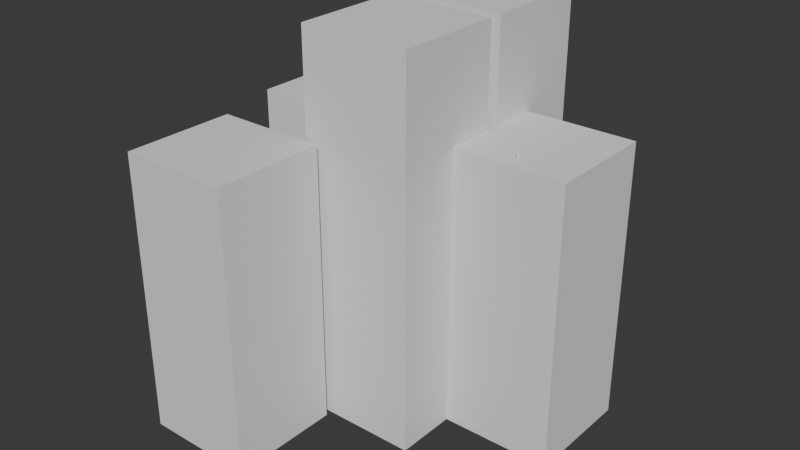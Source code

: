# Source: city_2.blend  (saved by Blender 4.2.66; exported with 4.5.12 LTS)
import bpy
from mathutils import Matrix  # noqa: F401  (used for matrix-valued properties, if any)

bpy.ops.wm.read_factory_settings(use_empty=True)
scene = bpy.context.scene
scene.name = 'Scene'

# ---- collections
col_collection = bpy.data.collections.new('Collection'); scene.collection.children.link(col_collection)

# ---- world
world_world = bpy.data.worlds.new('World'); scene.world = world_world
world_world.use_nodes = True; world_world.node_tree.nodes.clear()
_N = world_world.node_tree.nodes; _L = world_world.node_tree.links
n0 = _N.new('ShaderNodeOutputWorld'); n0.name = 'World Output'; n0.location = (300, 300)
n1 = _N.new('ShaderNodeBackground'); n1.name = 'Background'; n1.location = (10, 300)
n1.inputs[0].default_value = (0.05088, 0.05088, 0.05088, 1.0)
_L.new(n1.outputs[0], n0.inputs[0])
n0.is_active_output = True
world_world.color = (0.05088, 0.05088, 0.05088)
world_world.sun_shadow_jitter_overblur = 0.0

# ---- meshes
me_cylinder = bpy.data.meshes.new('Cylinder')
me_cylinder.from_pydata([(-1.565e-07, 0.04998, -0.5825), (0.0, 0.5, -0.1346), (-1.32e-07, 0.12, -0.5822), (-1.078e-07, 0.1901, -0.5798), (-8.335e-08, 0.2597, -0.572), (-6.007e-08, 0.3275, -0.5543), (-3.818e-08, 0.3895, -0.5218), (-2.049e-08, 0.439, -0.4725), (-9.779e-09, 0.4717, -0.4108), (-2.794e-09, 0.4895, -0.3433), (-6.985e-10, 0.4973, -0.2741), (0.0, 0.4997, -0.2044), (1.565e-07, 0.04998, 0.4321), (0.0, 0.5, -0.01577), (1.32e-07, 0.12, 0.4318), (1.078e-07, 0.1901, 0.4294), (8.289e-08, 0.2597, 0.4216), (6.007e-08, 0.3275, 0.4039), (3.818e-08, 0.3895, 0.3714), (2.049e-08, 0.439, 0.3221), (9.779e-09, 0.4717, 0.2604), (3.26e-09, 0.4895, 0.1929), (6.985e-10, 0.4973, 0.1237), (0.0, 0.4997, 0.05397), (0.009751, 0.04902, -0.5825), (0.09755, 0.4904, -0.1346), (0.02342, 0.1177, -0.5822), (0.03708, 0.1864, -0.5798), (0.05067, 0.2547, -0.572), (0.06389, 0.3212, -0.5543), (0.07598, 0.382, -0.5218), (0.08565, 0.4306, -0.4725), (0.09202, 0.4626, -0.4108), (0.09549, 0.4801, -0.3433), (0.09703, 0.4878, -0.2741), (0.0975, 0.4901, -0.2044), (0.009751, 0.04902, 0.4321), (0.09755, 0.4904, -0.01577), (0.02342, 0.1177, 0.4318), (0.03708, 0.1864, 0.4294), (0.05067, 0.2547, 0.4216), (0.06389, 0.3212, 0.4039), (0.07598, 0.382, 0.3714), (0.08565, 0.4306, 0.3221), (0.09202, 0.4626, 0.2604), (0.09549, 0.4801, 0.1929), (0.09703, 0.4878, 0.1237), (0.0975, 0.4901, 0.05397), (0.01913, 0.04618, -0.5825), (0.1913, 0.4619, -0.1346), (0.04594, 0.1109, -0.5822), (0.07274, 0.1756, -0.5798), (0.09938, 0.2399, -0.572), (0.1253, 0.3025, -0.5543), (0.149, 0.3598, -0.5218), (0.168, 0.4056, -0.4725), (0.1805, 0.4358, -0.4108), (0.1873, 0.4522, -0.3433), (0.1903, 0.4595, -0.2741), (0.1912, 0.4617, -0.2044), (0.01913, 0.04618, 0.4321), (0.1913, 0.4619, -0.01577), (0.04594, 0.1109, 0.4318), (0.07274, 0.1756, 0.4294), (0.09938, 0.2399, 0.4216), (0.1253, 0.3025, 0.4039), (0.149, 0.3598, 0.3714), (0.168, 0.4056, 0.3221), (0.1805, 0.4358, 0.2604), (0.1873, 0.4522, 0.1929), (0.1903, 0.4595, 0.1237), (0.1912, 0.4617, 0.05397), (0.02777, 0.04156, -0.5825), (0.2778, 0.4157, -0.1346), (0.0667, 0.09982, -0.5822), (0.1056, 0.158, -0.5798), (0.1443, 0.2159, -0.572), (0.1819, 0.2723, -0.5543), (0.2164, 0.3238, -0.5218), (0.2439, 0.365, -0.4725), (0.262, 0.3922, -0.4108), (0.2719, 0.407, -0.3433), (0.2763, 0.4135, -0.2741), (0.2776, 0.4155, -0.2044), (0.02777, 0.04156, 0.4321), (0.2778, 0.4157, -0.01577), (0.0667, 0.09982, 0.4318), (0.1056, 0.158, 0.4294), (0.1443, 0.2159, 0.4216), (0.1819, 0.2723, 0.4039), (0.2164, 0.3238, 0.3714), (0.2439, 0.365, 0.3221), (0.262, 0.3922, 0.2604), (0.2719, 0.407, 0.1929), (0.2763, 0.4135, 0.1237), (0.2776, 0.4155, 0.05397), (0.03534, 0.03534, -0.5825), (0.3536, 0.3536, -0.1346), (0.08489, 0.08489, -0.5822), (0.1344, 0.1344, -0.5798), (0.1836, 0.1836, -0.572), (0.2316, 0.2316, -0.5543), (0.2754, 0.2754, -0.5218), (0.3104, 0.3104, -0.4725), (0.3335, 0.3335, -0.4108), (0.3461, 0.3461, -0.3433), (0.3517, 0.3517, -0.2741), (0.3534, 0.3534, -0.2044), (0.03534, 0.03534, 0.4321), (0.3536, 0.3536, -0.01577), (0.08489, 0.08489, 0.4318), (0.1344, 0.1344, 0.4294), (0.1836, 0.1836, 0.4216), (0.2316, 0.2316, 0.4039), (0.2754, 0.2754, 0.3714), (0.3104, 0.3104, 0.3221), (0.3335, 0.3335, 0.2604), (0.3461, 0.3461, 0.1929), (0.3517, 0.3517, 0.1237), (0.3534, 0.3534, 0.05397), (0.04156, 0.02777, -0.5825), (0.4157, 0.2778, -0.1346), (0.09982, 0.0667, -0.5822), (0.158, 0.1056, -0.5798), (0.2159, 0.1443, -0.572), (0.2723, 0.1819, -0.5543), (0.3238, 0.2164, -0.5218), (0.365, 0.2439, -0.4725), (0.3922, 0.262, -0.4108), (0.407, 0.2719, -0.3433), (0.4135, 0.2763, -0.2741), (0.4155, 0.2776, -0.2044), (0.04156, 0.02777, 0.4321), (0.4157, 0.2778, -0.01577), (0.09982, 0.0667, 0.4318), (0.158, 0.1056, 0.4294), (0.2159, 0.1443, 0.4216), (0.2723, 0.1819, 0.4039), (0.3238, 0.2164, 0.3714), (0.365, 0.2439, 0.3221), (0.3922, 0.262, 0.2604), (0.407, 0.2719, 0.1929), (0.4135, 0.2763, 0.1237), (0.4155, 0.2776, 0.05397), (0.04618, 0.01913, -0.5825), (0.4619, 0.1913, -0.1346), (0.1109, 0.04594, -0.5822), (0.1756, 0.07274, -0.5798), (0.2399, 0.09938, -0.572), (0.3025, 0.1253, -0.5543), (0.3598, 0.149, -0.5218), (0.4056, 0.168, -0.4725), (0.4358, 0.1805, -0.4108), (0.4522, 0.1873, -0.3433), (0.4595, 0.1903, -0.2741), (0.4617, 0.1912, -0.2044), (0.04618, 0.01913, 0.4321), (0.4619, 0.1913, -0.01577), (0.1109, 0.04594, 0.4318), (0.1756, 0.07274, 0.4294), (0.2399, 0.09938, 0.4216), (0.3025, 0.1253, 0.4039), (0.3598, 0.149, 0.3714), (0.4056, 0.168, 0.3221), (0.4358, 0.1805, 0.2604), (0.4522, 0.1873, 0.1929), (0.4595, 0.1903, 0.1237), (0.4617, 0.1912, 0.05397), (0.04902, 0.009751, -0.5825), (0.4904, 0.09755, -0.1346), (0.1177, 0.02342, -0.5822), (0.1864, 0.03708, -0.5798), (0.2547, 0.05067, -0.572), (0.3212, 0.06389, -0.5543), (0.382, 0.07598, -0.5218), (0.4306, 0.08565, -0.4725), (0.4626, 0.09202, -0.4108), (0.4801, 0.09549, -0.3433), (0.4878, 0.09703, -0.2741), (0.4901, 0.0975, -0.2044), (0.04902, 0.009751, 0.4321), (0.4904, 0.09755, -0.01577), (0.1177, 0.02342, 0.4318), (0.1864, 0.03708, 0.4294), (0.2547, 0.05067, 0.4216), (0.3212, 0.06389, 0.4039), (0.382, 0.07598, 0.3714), (0.4306, 0.08565, 0.3221), (0.4626, 0.09202, 0.2604), (0.4801, 0.09549, 0.1929), (0.4878, 0.09703, 0.1237), (0.4901, 0.0975, 0.05397), (0.04998, -1.155e-07, -0.5825), (0.5, -1.192e-07, -0.1346), (0.12, -1.159e-07, -0.5822), (0.1901, -1.164e-07, -0.5798), (0.2597, -1.173e-07, -0.572), (0.3275, -1.173e-07, -0.5543), (0.3895, -1.183e-07, -0.5218), (0.439, -1.183e-07, -0.4725), (0.4717, -1.192e-07, -0.4108), (0.4895, -1.192e-07, -0.3433), (0.4973, -1.192e-07, -0.2741), (0.4997, -1.192e-07, -0.2044), (0.04998, -1.229e-07, 0.4321), (0.5, -1.192e-07, -0.01577), (0.12, -1.225e-07, 0.4318), (0.1901, -1.22e-07, 0.4294), (0.2597, -1.211e-07, 0.4216), (0.3275, -1.211e-07, 0.4039), (0.3895, -1.201e-07, 0.3714), (0.439, -1.201e-07, 0.3221), (0.4717, -1.192e-07, 0.2604), (0.4895, -1.192e-07, 0.1929), (0.4973, -1.192e-07, 0.1237), (0.4997, -1.192e-07, 0.05397), (0.04902, -0.009751, -0.5825), (0.4904, -0.09755, -0.1346), (0.1177, -0.02342, -0.5822), (0.1864, -0.03708, -0.5798), (0.2547, -0.05067, -0.572), (0.3212, -0.06389, -0.5543), (0.382, -0.07598, -0.5218), (0.4306, -0.08565, -0.4725), (0.4626, -0.09202, -0.4108), (0.4801, -0.09549, -0.3433), (0.4878, -0.09703, -0.2741), (0.4901, -0.0975, -0.2044), (0.04902, -0.009751, 0.4321), (0.4904, -0.09755, -0.01577), (0.1177, -0.02342, 0.4318), (0.1864, -0.03708, 0.4294), (0.2547, -0.05067, 0.4216), (0.3212, -0.06389, 0.4039), (0.382, -0.07598, 0.3714), (0.4306, -0.08565, 0.3221), (0.4626, -0.09202, 0.2604), (0.4801, -0.09549, 0.1929), (0.4878, -0.09703, 0.1237), (0.4901, -0.0975, 0.05397), (0.04618, -0.01913, -0.5825), (0.4619, -0.1913, -0.1346), (0.1109, -0.04594, -0.5822), (0.1756, -0.07274, -0.5798), (0.2399, -0.09938, -0.572), (0.3025, -0.1253, -0.5543), (0.3598, -0.149, -0.5218), (0.4056, -0.168, -0.4725), (0.4358, -0.1805, -0.4108), (0.4522, -0.1873, -0.3433), (0.4595, -0.1903, -0.2741), (0.4617, -0.1912, -0.2044), (0.04618, -0.01913, 0.4321), (0.4619, -0.1913, -0.01577), (0.1109, -0.04594, 0.4318), (0.1756, -0.07274, 0.4294), (0.2399, -0.09938, 0.4216), (0.3025, -0.1253, 0.4039), (0.3598, -0.149, 0.3714), (0.4056, -0.168, 0.3221), (0.4358, -0.1805, 0.2604), (0.4522, -0.1873, 0.1929), (0.4595, -0.1903, 0.1237), (0.4617, -0.1912, 0.05397), (0.04156, -0.02777, -0.5825), (0.4157, -0.2778, -0.1346), (0.09982, -0.0667, -0.5822), (0.158, -0.1056, -0.5798), (0.2159, -0.1443, -0.572), (0.2723, -0.1819, -0.5543), (0.3238, -0.2164, -0.5218), (0.365, -0.2439, -0.4725), (0.3922, -0.262, -0.4108), (0.407, -0.2719, -0.3433), (0.4135, -0.2763, -0.2741), (0.4155, -0.2776, -0.2044), (0.04156, -0.02777, 0.4321), (0.4157, -0.2778, -0.01577), (0.09982, -0.0667, 0.4318), (0.158, -0.1056, 0.4294), (0.2159, -0.1443, 0.4216), (0.2723, -0.1819, 0.4039), (0.3238, -0.2164, 0.3714), (0.365, -0.2439, 0.3221), (0.3922, -0.262, 0.2604), (0.407, -0.2719, 0.1929), (0.4135, -0.2763, 0.1237), (0.4155, -0.2776, 0.05397), (0.03534, -0.03534, -0.5825), (0.3536, -0.3536, -0.1346), (0.08489, -0.08489, -0.5822), (0.1344, -0.1344, -0.5798), (0.1836, -0.1836, -0.572), (0.2316, -0.2316, -0.5543), (0.2754, -0.2754, -0.5218), (0.3104, -0.3104, -0.4725), (0.3335, -0.3335, -0.4108), (0.3461, -0.3461, -0.3433), (0.3517, -0.3517, -0.2741), (0.3534, -0.3534, -0.2044), (0.03534, -0.03534, 0.4321), (0.3536, -0.3536, -0.01577), (0.08489, -0.08489, 0.4318), (0.1344, -0.1344, 0.4294), (0.1836, -0.1836, 0.4216), (0.2316, -0.2316, 0.4039), (0.2754, -0.2754, 0.3714), (0.3104, -0.3104, 0.3221), (0.3335, -0.3335, 0.2604), (0.3461, -0.3461, 0.1929), (0.3517, -0.3517, 0.1237), (0.3534, -0.3534, 0.05397), (0.02777, -0.04156, -0.5825), (0.2778, -0.4157, -0.1346), (0.0667, -0.09982, -0.5822), (0.1056, -0.158, -0.5798), (0.1443, -0.2159, -0.572), (0.1819, -0.2723, -0.5543), (0.2164, -0.3238, -0.5218), (0.2439, -0.365, -0.4725), (0.262, -0.3922, -0.4108), (0.2719, -0.407, -0.3433), (0.2763, -0.4135, -0.2741), (0.2776, -0.4155, -0.2044), (0.02777, -0.04156, 0.4321), (0.2778, -0.4157, -0.01577), (0.0667, -0.09982, 0.4318), (0.1056, -0.158, 0.4294), (0.1443, -0.2159, 0.4216), (0.1819, -0.2723, 0.4039), (0.2164, -0.3238, 0.3714), (0.2439, -0.365, 0.3221), (0.262, -0.3922, 0.2604), (0.2719, -0.407, 0.1929), (0.2763, -0.4135, 0.1237), (0.2776, -0.4155, 0.05397), (0.01913, -0.04618, -0.5825), (0.1913, -0.4619, -0.1346), (0.04594, -0.1109, -0.5822), (0.07274, -0.1756, -0.5798), (0.09938, -0.2399, -0.572), (0.1253, -0.3025, -0.5543), (0.149, -0.3598, -0.5218), (0.168, -0.4056, -0.4725), (0.1805, -0.4358, -0.4108), (0.1873, -0.4522, -0.3433), (0.1903, -0.4595, -0.2741), (0.1912, -0.4617, -0.2044), (0.01913, -0.04618, 0.4321), (0.1913, -0.4619, -0.01577), (0.04594, -0.1109, 0.4318), (0.07274, -0.1756, 0.4294), (0.09938, -0.2399, 0.4216), (0.1253, -0.3025, 0.4039), (0.149, -0.3598, 0.3714), (0.168, -0.4056, 0.3221), (0.1805, -0.4358, 0.2604), (0.1873, -0.4522, 0.1929), (0.1903, -0.4595, 0.1237), (0.1912, -0.4617, 0.05397), (0.009751, -0.04902, -0.5825), (0.09755, -0.4904, -0.1346), (0.02342, -0.1177, -0.5822), (0.03708, -0.1864, -0.5798), (0.05067, -0.2547, -0.572), (0.06389, -0.3212, -0.5543), (0.07598, -0.382, -0.5218), (0.08565, -0.4306, -0.4725), (0.09202, -0.4626, -0.4108), (0.09549, -0.4801, -0.3433), (0.09703, -0.4878, -0.2741), (0.0975, -0.4901, -0.2044), (0.009751, -0.04902, 0.4321), (0.09755, -0.4904, -0.01577), (0.02342, -0.1177, 0.4318), (0.03708, -0.1864, 0.4294), (0.05067, -0.2547, 0.4216), (0.06389, -0.3212, 0.4039), (0.07598, -0.382, 0.3714), (0.08565, -0.4306, 0.3221), (0.09202, -0.4626, 0.2604), (0.09549, -0.4801, 0.1929), (0.09703, -0.4878, 0.1237), (0.0975, -0.4901, 0.05397), (-1.49e-07, -0.04998, -0.5825), (0.0, -0.5, -0.1346), (-1.257e-07, -0.12, -0.5822), (-1.027e-07, -0.1901, -0.5798), (-7.963e-08, -0.2597, -0.572), (-5.728e-08, -0.3275, -0.5543), (-3.632e-08, -0.3895, -0.5218), (-1.956e-08, -0.439, -0.4725), (-8.848e-09, -0.4717, -0.4108), (-2.794e-09, -0.4895, -0.3433), (-6.985e-10, -0.4973, -0.2741), (0.0, -0.4997, -0.2044), (1.49e-07, -0.04998, 0.4321), (0.0, -0.5, -0.01577), (1.257e-07, -0.12, 0.4318), (1.027e-07, -0.1901, 0.4294), (7.963e-08, -0.2597, 0.4216), (5.728e-08, -0.3275, 0.4039), (3.632e-08, -0.3895, 0.3714), (1.956e-08, -0.439, 0.3221), (8.848e-09, -0.4717, 0.2604), (2.794e-09, -0.4895, 0.1929), (6.985e-10, -0.4973, 0.1237), (0.0, -0.4997, 0.05397), (-0.009751, -0.04902, -0.5825), (-0.09755, -0.4904, -0.1346), (-0.02342, -0.1177, -0.5822), (-0.03708, -0.1864, -0.5798), (-0.05067, -0.2547, -0.572), (-0.06389, -0.3212, -0.5543), (-0.07598, -0.382, -0.5218), (-0.08565, -0.4306, -0.4725), (-0.09202, -0.4626, -0.4108), (-0.09549, -0.4801, -0.3433), (-0.09703, -0.4878, -0.2741), (-0.0975, -0.4901, -0.2044), (-0.009751, -0.04902, 0.4321), (-0.09755, -0.4904, -0.01577), (-0.02342, -0.1177, 0.4318), (-0.03708, -0.1864, 0.4294), (-0.05067, -0.2547, 0.4216), (-0.06389, -0.3212, 0.4039), (-0.07598, -0.382, 0.3714), (-0.08565, -0.4306, 0.3221), (-0.09202, -0.4626, 0.2604), (-0.09549, -0.4801, 0.1929), (-0.09703, -0.4878, 0.1237), (-0.0975, -0.4901, 0.05397), (-0.01913, -0.04618, -0.5825), (-0.1913, -0.4619, -0.1346), (-0.04594, -0.1109, -0.5822), (-0.07274, -0.1756, -0.5798), (-0.09938, -0.2399, -0.572), (-0.1253, -0.3025, -0.5543), (-0.149, -0.3598, -0.5218), (-0.168, -0.4056, -0.4725), (-0.1805, -0.4358, -0.4108), (-0.1873, -0.4522, -0.3433), (-0.1903, -0.4595, -0.2741), (-0.1912, -0.4617, -0.2044), (-0.01913, -0.04618, 0.4321), (-0.1913, -0.4619, -0.01577), (-0.04594, -0.1109, 0.4318), (-0.07274, -0.1756, 0.4294), (-0.09938, -0.2399, 0.4216), (-0.1253, -0.3025, 0.4039), (-0.149, -0.3598, 0.3714), (-0.168, -0.4056, 0.3221), (-0.1805, -0.4358, 0.2604), (-0.1873, -0.4522, 0.1929), (-0.1903, -0.4595, 0.1237), (-0.1912, -0.4617, 0.05397), (-0.02777, -0.04156, -0.5825), (-0.2778, -0.4157, -0.1346), (-0.0667, -0.09982, -0.5822), (-0.1056, -0.158, -0.5798), (-0.1443, -0.2159, -0.572), (-0.1819, -0.2723, -0.5543), (-0.2164, -0.3238, -0.5218), (-0.2439, -0.365, -0.4725), (-0.262, -0.3922, -0.4108), (-0.2719, -0.407, -0.3433), (-0.2763, -0.4135, -0.2741), (-0.2776, -0.4155, -0.2044), (-0.02777, -0.04156, 0.4321), (-0.2778, -0.4157, -0.01577), (-0.0667, -0.09982, 0.4318), (-0.1056, -0.158, 0.4294), (-0.1443, -0.2159, 0.4216), (-0.1819, -0.2723, 0.4039), (-0.2164, -0.3238, 0.3714), (-0.2439, -0.365, 0.3221), (-0.262, -0.3922, 0.2604), (-0.2719, -0.407, 0.1929), (-0.2763, -0.4135, 0.1237), (-0.2776, -0.4155, 0.05397), (-0.03534, -0.03534, -0.5825), (-0.3536, -0.3536, -0.1346), (-0.08489, -0.08489, -0.5822), (-0.1344, -0.1344, -0.5798), (-0.1836, -0.1836, -0.572), (-0.2316, -0.2316, -0.5543), (-0.2754, -0.2754, -0.5218), (-0.3104, -0.3104, -0.4725), (-0.3335, -0.3335, -0.4108), (-0.3461, -0.3461, -0.3433), (-0.3517, -0.3517, -0.2741), (-0.3534, -0.3534, -0.2044), (-0.03534, -0.03534, 0.4321), (-0.3536, -0.3536, -0.01577), (-0.08489, -0.08489, 0.4318), (-0.1344, -0.1344, 0.4294), (-0.1836, -0.1836, 0.4216), (-0.2316, -0.2316, 0.4039), (-0.2754, -0.2754, 0.3714), (-0.3104, -0.3104, 0.3221), (-0.3335, -0.3335, 0.2604), (-0.3461, -0.3461, 0.1929), (-0.3517, -0.3517, 0.1237), (-0.3534, -0.3534, 0.05397), (-0.04156, -0.02777, -0.5825), (-0.4157, -0.2778, -0.1346), (-0.09982, -0.0667, -0.5822), (-0.158, -0.1056, -0.5798), (-0.2159, -0.1443, -0.572), (-0.2723, -0.1819, -0.5543), (-0.3238, -0.2164, -0.5218), (-0.365, -0.2439, -0.4725), (-0.3922, -0.262, -0.4108), (-0.407, -0.2719, -0.3433), (-0.4135, -0.2763, -0.2741), (-0.4155, -0.2776, -0.2044), (-0.04156, -0.02777, 0.4321), (-0.4157, -0.2778, -0.01577), (-0.09982, -0.0667, 0.4318), (-0.158, -0.1056, 0.4294), (-0.2159, -0.1443, 0.4216), (-0.2723, -0.1819, 0.4039), (-0.3238, -0.2164, 0.3714), (-0.365, -0.2439, 0.3221), (-0.3922, -0.262, 0.2604), (-0.407, -0.2719, 0.1929), (-0.4135, -0.2763, 0.1237), (-0.4155, -0.2776, 0.05397), (-0.04618, -0.01913, -0.5825), (-0.4619, -0.1913, -0.1346), (-0.1109, -0.04594, -0.5822), (-0.1756, -0.07274, -0.5798), (-0.2399, -0.09938, -0.572), (-0.3025, -0.1253, -0.5543), (-0.3598, -0.149, -0.5218), (-0.4056, -0.168, -0.4725), (-0.4358, -0.1805, -0.4108), (-0.4522, -0.1873, -0.3433), (-0.4595, -0.1903, -0.2741), (-0.4617, -0.1912, -0.2044), (-0.04618, -0.01913, 0.4321), (-0.4619, -0.1913, -0.01577), (-0.1109, -0.04594, 0.4318), (-0.1756, -0.07274, 0.4294), (-0.2399, -0.09938, 0.4216), (-0.3025, -0.1253, 0.4039), (-0.3598, -0.149, 0.3714), (-0.4056, -0.168, 0.3221), (-0.4358, -0.1805, 0.2604), (-0.4522, -0.1873, 0.1929), (-0.4595, -0.1903, 0.1237), (-0.4617, -0.1912, 0.05397), (-0.04902, -0.009751, -0.5825), (-0.4904, -0.09755, -0.1346), (-0.1177, -0.02342, -0.5822), (-0.1864, -0.03708, -0.5798), (-0.2547, -0.05067, -0.572), (-0.3212, -0.06389, -0.5543), (-0.382, -0.07598, -0.5218), (-0.4306, -0.08565, -0.4725), (-0.4626, -0.09202, -0.4108), (-0.4801, -0.09549, -0.3433), (-0.4878, -0.09703, -0.2741), (-0.4901, -0.0975, -0.2044), (-0.04902, -0.009751, 0.4321), (-0.4904, -0.09755, -0.01577), (-0.1177, -0.02342, 0.4318), (-0.1864, -0.03708, 0.4294), (-0.2547, -0.05067, 0.4216), (-0.3212, -0.06389, 0.4039), (-0.382, -0.07598, 0.3714), (-0.4306, -0.08565, 0.3221), (-0.4626, -0.09202, 0.2604), (-0.4801, -0.09549, 0.1929), (-0.4878, -0.09703, 0.1237), (-0.4901, -0.0975, 0.05397), (-0.04998, -1.192e-07, -0.5825), (-0.5, -1.192e-07, -0.1346), (-0.12, -1.192e-07, -0.5822), (-0.1901, -1.192e-07, -0.5798), (-0.2597, -1.192e-07, -0.572), (-0.3275, -1.192e-07, -0.5543), (-0.3895, -1.192e-07, -0.5218), (-0.439, -1.192e-07, -0.4725), (-0.4717, -1.192e-07, -0.4108), (-0.4895, -1.192e-07, -0.3433), (-0.4973, -1.192e-07, -0.2741), (-0.4997, -1.192e-07, -0.2044), (-0.04998, -1.192e-07, 0.4321), (-0.5, -1.192e-07, -0.01577), (-0.12, -1.192e-07, 0.4318), (-0.1901, -1.192e-07, 0.4294), (-0.2597, -1.192e-07, 0.4216), (-0.3275, -1.192e-07, 0.4039), (-0.3895, -1.192e-07, 0.3714), (-0.439, -1.192e-07, 0.3221), (-0.4717, -1.192e-07, 0.2604), (-0.4895, -1.192e-07, 0.1929), (-0.4973, -1.192e-07, 0.1237), (-0.4997, -1.192e-07, 0.05397), (-0.04902, 0.009751, -0.5825), (-0.4904, 0.09755, -0.1346), (-0.1177, 0.02342, -0.5822), (-0.1864, 0.03708, -0.5798), (-0.2547, 0.05067, -0.572), (-0.3212, 0.06389, -0.5543), (-0.382, 0.07598, -0.5218), (-0.4306, 0.08565, -0.4725), (-0.4626, 0.09202, -0.4108), (-0.4801, 0.09549, -0.3433), (-0.4878, 0.09703, -0.2741), (-0.4901, 0.0975, -0.2044), (-0.04902, 0.009751, 0.4321), (-0.4904, 0.09755, -0.01577), (-0.1177, 0.02342, 0.4318), (-0.1864, 0.03708, 0.4294), (-0.2547, 0.05067, 0.4216), (-0.3212, 0.06389, 0.4039), (-0.382, 0.07598, 0.3714), (-0.4306, 0.08565, 0.3221), (-0.4626, 0.09202, 0.2604), (-0.4801, 0.09549, 0.1929), (-0.4878, 0.09703, 0.1237), (-0.4901, 0.0975, 0.05397), (-0.04618, 0.01913, -0.5825), (-0.4619, 0.1913, -0.1346), (-0.1109, 0.04594, -0.5822), (-0.1756, 0.07274, -0.5798), (-0.2399, 0.09938, -0.572), (-0.3025, 0.1253, -0.5543), (-0.3598, 0.149, -0.5218), (-0.4056, 0.168, -0.4725), (-0.4358, 0.1805, -0.4108), (-0.4522, 0.1873, -0.3433), (-0.4595, 0.1903, -0.2741), (-0.4617, 0.1912, -0.2044), (-0.04618, 0.01913, 0.4321), (-0.4619, 0.1913, -0.01577), (-0.1109, 0.04594, 0.4318), (-0.1756, 0.07274, 0.4294), (-0.2399, 0.09938, 0.4216), (-0.3025, 0.1253, 0.4039), (-0.3598, 0.149, 0.3714), (-0.4056, 0.168, 0.3221), (-0.4358, 0.1805, 0.2604), (-0.4522, 0.1873, 0.1929), (-0.4595, 0.1903, 0.1237), (-0.4617, 0.1912, 0.05397), (-0.04156, 0.02777, -0.5825), (-0.4157, 0.2778, -0.1346), (-0.09982, 0.0667, -0.5822), (-0.158, 0.1056, -0.5798), (-0.2159, 0.1443, -0.572), (-0.2723, 0.1819, -0.5543), (-0.3238, 0.2164, -0.5218), (-0.365, 0.2439, -0.4725), (-0.3922, 0.262, -0.4108), (-0.407, 0.2719, -0.3433), (-0.4135, 0.2763, -0.2741), (-0.4155, 0.2776, -0.2044), (-0.04156, 0.02777, 0.4321), (-0.4157, 0.2778, -0.01577), (-0.09982, 0.0667, 0.4318), (-0.158, 0.1056, 0.4294), (-0.2159, 0.1443, 0.4216), (-0.2723, 0.1819, 0.4039), (-0.3238, 0.2164, 0.3714), (-0.365, 0.2439, 0.3221), (-0.3922, 0.262, 0.2604), (-0.407, 0.2719, 0.1929), (-0.4135, 0.2763, 0.1237), (-0.4155, 0.2776, 0.05397), (-0.03534, 0.03534, -0.5825), (-0.3536, 0.3536, -0.1346), (-0.08489, 0.08489, -0.5822), (-0.1344, 0.1344, -0.5798), (-0.1836, 0.1836, -0.572), (-0.2316, 0.2316, -0.5543), (-0.2754, 0.2754, -0.5218), (-0.3104, 0.3104, -0.4725), (-0.3335, 0.3335, -0.4108), (-0.3461, 0.3461, -0.3433), (-0.3517, 0.3517, -0.2741), (-0.3534, 0.3534, -0.2044), (-0.03534, 0.03534, 0.4321), (-0.3536, 0.3536, -0.01577), (-0.08489, 0.08489, 0.4318), (-0.1344, 0.1344, 0.4294), (-0.1836, 0.1836, 0.4216), (-0.2316, 0.2316, 0.4039), (-0.2754, 0.2754, 0.3714), (-0.3104, 0.3104, 0.3221), (-0.3335, 0.3335, 0.2604), (-0.3461, 0.3461, 0.1929), (-0.3517, 0.3517, 0.1237), (-0.3534, 0.3534, 0.05397), (-0.02777, 0.04156, -0.5825), (-0.2778, 0.4157, -0.1346), (-0.0667, 0.09982, -0.5822), (-0.1056, 0.158, -0.5798), (-0.1443, 0.2159, -0.572), (-0.1819, 0.2723, -0.5543), (-0.2164, 0.3238, -0.5218), (-0.2439, 0.365, -0.4725), (-0.262, 0.3922, -0.4108), (-0.2719, 0.407, -0.3433), (-0.2763, 0.4135, -0.2741), (-0.2776, 0.4155, -0.2044), (-0.02777, 0.04156, 0.4321), (-0.2778, 0.4157, -0.01577), (-0.0667, 0.09982, 0.4318), (-0.1056, 0.158, 0.4294), (-0.1443, 0.2159, 0.4216), (-0.1819, 0.2723, 0.4039), (-0.2164, 0.3238, 0.3714), (-0.2439, 0.365, 0.3221), (-0.262, 0.3922, 0.2604), (-0.2719, 0.407, 0.1929), (-0.2763, 0.4135, 0.1237), (-0.2776, 0.4155, 0.05397), (-0.01913, 0.04618, -0.5825), (-0.1913, 0.4619, -0.1346), (-0.04594, 0.1109, -0.5822), (-0.07274, 0.1756, -0.5798), (-0.09938, 0.2399, -0.572), (-0.1253, 0.3025, -0.5543), (-0.149, 0.3598, -0.5218), (-0.168, 0.4056, -0.4725), (-0.1805, 0.4358, -0.4108), (-0.1873, 0.4522, -0.3433), (-0.1903, 0.4595, -0.2741), (-0.1912, 0.4617, -0.2044), (-0.01913, 0.04618, 0.4321), (-0.1913, 0.4619, -0.01577), (-0.04594, 0.1109, 0.4318), (-0.07274, 0.1756, 0.4294), (-0.09938, 0.2399, 0.4216), (-0.1253, 0.3025, 0.4039), (-0.149, 0.3598, 0.3714), (-0.168, 0.4056, 0.3221), (-0.1805, 0.4358, 0.2604), (-0.1873, 0.4522, 0.1929), (-0.1903, 0.4595, 0.1237), (-0.1912, 0.4617, 0.05397), (-0.009751, 0.04902, -0.5825), (-0.09755, 0.4904, -0.1346), (-0.02342, 0.1177, -0.5822), (-0.03708, 0.1864, -0.5798), (-0.05067, 0.2547, -0.572), (-0.06389, 0.3212, -0.5543), (-0.07598, 0.382, -0.5218), (-0.08565, 0.4306, -0.4725), (-0.09202, 0.4626, -0.4108), (-0.09549, 0.4801, -0.3433), (-0.09703, 0.4878, -0.2741), (-0.0975, 0.4901, -0.2044), (-0.009751, 0.04902, 0.4321), (-0.09755, 0.4904, -0.01577), (-0.02342, 0.1177, 0.4318), (-0.03708, 0.1864, 0.4294), (-0.05067, 0.2547, 0.4216), (-0.06389, 0.3212, 0.4039), (-0.07598, 0.382, 0.3714), (-0.08565, 0.4306, 0.3221), (-0.09202, 0.4626, 0.2604), (-0.09549, 0.4801, 0.1929), (-0.09703, 0.4878, 0.1237), (-0.0975, 0.4901, 0.05397)], [], [(745, 757, 13, 1), (49, 61, 85, 73), (73, 85, 109, 97), (97, 109, 133, 121), (121, 133, 157, 145), (145, 157, 181, 169), (169, 181, 205, 193), (193, 205, 229, 217), (217, 229, 253, 241), (241, 253, 277, 265), (265, 277, 301, 289), (289, 301, 325, 313), (313, 325, 349, 337), (337, 349, 373, 361), (361, 373, 397, 385), (385, 397, 421, 409), (409, 421, 445, 433), (433, 445, 469, 457), (457, 469, 493, 481), (481, 493, 517, 505), (505, 517, 541, 529), (529, 541, 565, 553), (553, 565, 589, 577), (577, 589, 613, 601), (601, 613, 637, 625), (625, 637, 661, 649), (649, 661, 685, 673), (673, 685, 709, 697), (697, 709, 733, 721), (721, 733, 757, 745), (25, 37, 61, 49), (36, 12, 756, 732, 708, 684, 660, 636, 612, 588, 564, 540, 516, 492, 468, 444, 420, 396, 372, 348, 324, 300, 276, 252, 228, 204, 180, 156, 132, 108, 84, 60), (1, 13, 37, 25), (1, 25, 35, 11), (11, 35, 34, 10), (10, 34, 33, 9), (9, 33, 32, 8), (8, 32, 31, 7), (7, 31, 30, 6), (6, 30, 29, 5), (5, 29, 28, 4), (4, 28, 27, 3), (3, 27, 26, 2), (2, 26, 24, 0), (37, 13, 23, 47), (47, 23, 22, 46), (46, 22, 21, 45), (45, 21, 20, 44), (44, 20, 19, 43), (43, 19, 18, 42), (42, 18, 17, 41), (41, 17, 16, 40), (40, 16, 15, 39), (39, 15, 14, 38), (38, 14, 12, 36), (25, 49, 59, 35), (35, 59, 58, 34), (34, 58, 57, 33), (33, 57, 56, 32), (32, 56, 55, 31), (31, 55, 54, 30), (30, 54, 53, 29), (29, 53, 52, 28), (28, 52, 51, 27), (27, 51, 50, 26), (26, 50, 48, 24), (61, 37, 47, 71), (71, 47, 46, 70), (70, 46, 45, 69), (69, 45, 44, 68), (68, 44, 43, 67), (67, 43, 42, 66), (66, 42, 41, 65), (65, 41, 40, 64), (64, 40, 39, 63), (63, 39, 38, 62), (62, 38, 36, 60), (49, 73, 83, 59), (59, 83, 82, 58), (58, 82, 81, 57), (57, 81, 80, 56), (56, 80, 79, 55), (55, 79, 78, 54), (54, 78, 77, 53), (53, 77, 76, 52), (52, 76, 75, 51), (51, 75, 74, 50), (50, 74, 72, 48), (85, 61, 71, 95), (95, 71, 70, 94), (94, 70, 69, 93), (93, 69, 68, 92), (92, 68, 67, 91), (91, 67, 66, 90), (90, 66, 65, 89), (89, 65, 64, 88), (88, 64, 63, 87), (87, 63, 62, 86), (86, 62, 60, 84), (73, 97, 107, 83), (83, 107, 106, 82), (82, 106, 105, 81), (81, 105, 104, 80), (80, 104, 103, 79), (79, 103, 102, 78), (78, 102, 101, 77), (77, 101, 100, 76), (76, 100, 99, 75), (75, 99, 98, 74), (74, 98, 96, 72), (109, 85, 95, 119), (119, 95, 94, 118), (118, 94, 93, 117), (117, 93, 92, 116), (116, 92, 91, 115), (115, 91, 90, 114), (114, 90, 89, 113), (113, 89, 88, 112), (112, 88, 87, 111), (111, 87, 86, 110), (110, 86, 84, 108), (97, 121, 131, 107), (107, 131, 130, 106), (106, 130, 129, 105), (105, 129, 128, 104), (104, 128, 127, 103), (103, 127, 126, 102), (102, 126, 125, 101), (101, 125, 124, 100), (100, 124, 123, 99), (99, 123, 122, 98), (98, 122, 120, 96), (133, 109, 119, 143), (143, 119, 118, 142), (142, 118, 117, 141), (141, 117, 116, 140), (140, 116, 115, 139), (139, 115, 114, 138), (138, 114, 113, 137), (137, 113, 112, 136), (136, 112, 111, 135), (135, 111, 110, 134), (134, 110, 108, 132), (121, 145, 155, 131), (131, 155, 154, 130), (130, 154, 153, 129), (129, 153, 152, 128), (128, 152, 151, 127), (127, 151, 150, 126), (126, 150, 149, 125), (125, 149, 148, 124), (124, 148, 147, 123), (123, 147, 146, 122), (122, 146, 144, 120), (157, 133, 143, 167), (167, 143, 142, 166), (166, 142, 141, 165), (165, 141, 140, 164), (164, 140, 139, 163), (163, 139, 138, 162), (162, 138, 137, 161), (161, 137, 136, 160), (160, 136, 135, 159), (159, 135, 134, 158), (158, 134, 132, 156), (145, 169, 179, 155), (155, 179, 178, 154), (154, 178, 177, 153), (153, 177, 176, 152), (152, 176, 175, 151), (151, 175, 174, 150), (150, 174, 173, 149), (149, 173, 172, 148), (148, 172, 171, 147), (147, 171, 170, 146), (146, 170, 168, 144), (181, 157, 167, 191), (191, 167, 166, 190), (190, 166, 165, 189), (189, 165, 164, 188), (188, 164, 163, 187), (187, 163, 162, 186), (186, 162, 161, 185), (185, 161, 160, 184), (184, 160, 159, 183), (183, 159, 158, 182), (182, 158, 156, 180), (169, 193, 203, 179), (179, 203, 202, 178), (178, 202, 201, 177), (177, 201, 200, 176), (176, 200, 199, 175), (175, 199, 198, 174), (174, 198, 197, 173), (173, 197, 196, 172), (172, 196, 195, 171), (171, 195, 194, 170), (170, 194, 192, 168), (205, 181, 191, 215), (215, 191, 190, 214), (214, 190, 189, 213), (213, 189, 188, 212), (212, 188, 187, 211), (211, 187, 186, 210), (210, 186, 185, 209), (209, 185, 184, 208), (208, 184, 183, 207), (207, 183, 182, 206), (206, 182, 180, 204), (193, 217, 227, 203), (203, 227, 226, 202), (202, 226, 225, 201), (201, 225, 224, 200), (200, 224, 223, 199), (199, 223, 222, 198), (198, 222, 221, 197), (197, 221, 220, 196), (196, 220, 219, 195), (195, 219, 218, 194), (194, 218, 216, 192), (229, 205, 215, 239), (239, 215, 214, 238), (238, 214, 213, 237), (237, 213, 212, 236), (236, 212, 211, 235), (235, 211, 210, 234), (234, 210, 209, 233), (233, 209, 208, 232), (232, 208, 207, 231), (231, 207, 206, 230), (230, 206, 204, 228), (217, 241, 251, 227), (227, 251, 250, 226), (226, 250, 249, 225), (225, 249, 248, 224), (224, 248, 247, 223), (223, 247, 246, 222), (222, 246, 245, 221), (221, 245, 244, 220), (220, 244, 243, 219), (219, 243, 242, 218), (218, 242, 240, 216), (253, 229, 239, 263), (263, 239, 238, 262), (262, 238, 237, 261), (261, 237, 236, 260), (260, 236, 235, 259), (259, 235, 234, 258), (258, 234, 233, 257), (257, 233, 232, 256), (256, 232, 231, 255), (255, 231, 230, 254), (254, 230, 228, 252), (241, 265, 275, 251), (251, 275, 274, 250), (250, 274, 273, 249), (249, 273, 272, 248), (248, 272, 271, 247), (247, 271, 270, 246), (246, 270, 269, 245), (245, 269, 268, 244), (244, 268, 267, 243), (243, 267, 266, 242), (242, 266, 264, 240), (277, 253, 263, 287), (287, 263, 262, 286), (286, 262, 261, 285), (285, 261, 260, 284), (284, 260, 259, 283), (283, 259, 258, 282), (282, 258, 257, 281), (281, 257, 256, 280), (280, 256, 255, 279), (279, 255, 254, 278), (278, 254, 252, 276), (265, 289, 299, 275), (275, 299, 298, 274), (274, 298, 297, 273), (273, 297, 296, 272), (272, 296, 295, 271), (271, 295, 294, 270), (270, 294, 293, 269), (269, 293, 292, 268), (268, 292, 291, 267), (267, 291, 290, 266), (266, 290, 288, 264), (301, 277, 287, 311), (311, 287, 286, 310), (310, 286, 285, 309), (309, 285, 284, 308), (308, 284, 283, 307), (307, 283, 282, 306), (306, 282, 281, 305), (305, 281, 280, 304), (304, 280, 279, 303), (303, 279, 278, 302), (302, 278, 276, 300), (289, 313, 323, 299), (299, 323, 322, 298), (298, 322, 321, 297), (297, 321, 320, 296), (296, 320, 319, 295), (295, 319, 318, 294), (294, 318, 317, 293), (293, 317, 316, 292), (292, 316, 315, 291), (291, 315, 314, 290), (290, 314, 312, 288), (325, 301, 311, 335), (335, 311, 310, 334), (334, 310, 309, 333), (333, 309, 308, 332), (332, 308, 307, 331), (331, 307, 306, 330), (330, 306, 305, 329), (329, 305, 304, 328), (328, 304, 303, 327), (327, 303, 302, 326), (326, 302, 300, 324), (313, 337, 347, 323), (323, 347, 346, 322), (322, 346, 345, 321), (321, 345, 344, 320), (320, 344, 343, 319), (319, 343, 342, 318), (318, 342, 341, 317), (317, 341, 340, 316), (316, 340, 339, 315), (315, 339, 338, 314), (314, 338, 336, 312), (349, 325, 335, 359), (359, 335, 334, 358), (358, 334, 333, 357), (357, 333, 332, 356), (356, 332, 331, 355), (355, 331, 330, 354), (354, 330, 329, 353), (353, 329, 328, 352), (352, 328, 327, 351), (351, 327, 326, 350), (350, 326, 324, 348), (337, 361, 371, 347), (347, 371, 370, 346), (346, 370, 369, 345), (345, 369, 368, 344), (344, 368, 367, 343), (343, 367, 366, 342), (342, 366, 365, 341), (341, 365, 364, 340), (340, 364, 363, 339), (339, 363, 362, 338), (338, 362, 360, 336), (373, 349, 359, 383), (383, 359, 358, 382), (382, 358, 357, 381), (381, 357, 356, 380), (380, 356, 355, 379), (379, 355, 354, 378), (378, 354, 353, 377), (377, 353, 352, 376), (376, 352, 351, 375), (375, 351, 350, 374), (374, 350, 348, 372), (361, 385, 395, 371), (371, 395, 394, 370), (370, 394, 393, 369), (369, 393, 392, 368), (368, 392, 391, 367), (367, 391, 390, 366), (366, 390, 389, 365), (365, 389, 388, 364), (364, 388, 387, 363), (363, 387, 386, 362), (362, 386, 384, 360), (397, 373, 383, 407), (407, 383, 382, 406), (406, 382, 381, 405), (405, 381, 380, 404), (404, 380, 379, 403), (403, 379, 378, 402), (402, 378, 377, 401), (401, 377, 376, 400), (400, 376, 375, 399), (399, 375, 374, 398), (398, 374, 372, 396), (385, 409, 419, 395), (395, 419, 418, 394), (394, 418, 417, 393), (393, 417, 416, 392), (392, 416, 415, 391), (391, 415, 414, 390), (390, 414, 413, 389), (389, 413, 412, 388), (388, 412, 411, 387), (387, 411, 410, 386), (386, 410, 408, 384), (421, 397, 407, 431), (431, 407, 406, 430), (430, 406, 405, 429), (429, 405, 404, 428), (428, 404, 403, 427), (427, 403, 402, 426), (426, 402, 401, 425), (425, 401, 400, 424), (424, 400, 399, 423), (423, 399, 398, 422), (422, 398, 396, 420), (409, 433, 443, 419), (419, 443, 442, 418), (418, 442, 441, 417), (417, 441, 440, 416), (416, 440, 439, 415), (415, 439, 438, 414), (414, 438, 437, 413), (413, 437, 436, 412), (412, 436, 435, 411), (411, 435, 434, 410), (410, 434, 432, 408), (445, 421, 431, 455), (455, 431, 430, 454), (454, 430, 429, 453), (453, 429, 428, 452), (452, 428, 427, 451), (451, 427, 426, 450), (450, 426, 425, 449), (449, 425, 424, 448), (448, 424, 423, 447), (447, 423, 422, 446), (446, 422, 420, 444), (433, 457, 467, 443), (443, 467, 466, 442), (442, 466, 465, 441), (441, 465, 464, 440), (440, 464, 463, 439), (439, 463, 462, 438), (438, 462, 461, 437), (437, 461, 460, 436), (436, 460, 459, 435), (435, 459, 458, 434), (434, 458, 456, 432), (469, 445, 455, 479), (479, 455, 454, 478), (478, 454, 453, 477), (477, 453, 452, 476), (476, 452, 451, 475), (475, 451, 450, 474), (474, 450, 449, 473), (473, 449, 448, 472), (472, 448, 447, 471), (471, 447, 446, 470), (470, 446, 444, 468), (457, 481, 491, 467), (467, 491, 490, 466), (466, 490, 489, 465), (465, 489, 488, 464), (464, 488, 487, 463), (463, 487, 486, 462), (462, 486, 485, 461), (461, 485, 484, 460), (460, 484, 483, 459), (459, 483, 482, 458), (458, 482, 480, 456), (493, 469, 479, 503), (503, 479, 478, 502), (502, 478, 477, 501), (501, 477, 476, 500), (500, 476, 475, 499), (499, 475, 474, 498), (498, 474, 473, 497), (497, 473, 472, 496), (496, 472, 471, 495), (495, 471, 470, 494), (494, 470, 468, 492), (481, 505, 515, 491), (491, 515, 514, 490), (490, 514, 513, 489), (489, 513, 512, 488), (488, 512, 511, 487), (487, 511, 510, 486), (486, 510, 509, 485), (485, 509, 508, 484), (484, 508, 507, 483), (483, 507, 506, 482), (482, 506, 504, 480), (517, 493, 503, 527), (527, 503, 502, 526), (526, 502, 501, 525), (525, 501, 500, 524), (524, 500, 499, 523), (523, 499, 498, 522), (522, 498, 497, 521), (521, 497, 496, 520), (520, 496, 495, 519), (519, 495, 494, 518), (518, 494, 492, 516), (505, 529, 539, 515), (515, 539, 538, 514), (514, 538, 537, 513), (513, 537, 536, 512), (512, 536, 535, 511), (511, 535, 534, 510), (510, 534, 533, 509), (509, 533, 532, 508), (508, 532, 531, 507), (507, 531, 530, 506), (506, 530, 528, 504), (541, 517, 527, 551), (551, 527, 526, 550), (550, 526, 525, 549), (549, 525, 524, 548), (548, 524, 523, 547), (547, 523, 522, 546), (546, 522, 521, 545), (545, 521, 520, 544), (544, 520, 519, 543), (543, 519, 518, 542), (542, 518, 516, 540), (529, 553, 563, 539), (539, 563, 562, 538), (538, 562, 561, 537), (537, 561, 560, 536), (536, 560, 559, 535), (535, 559, 558, 534), (534, 558, 557, 533), (533, 557, 556, 532), (532, 556, 555, 531), (531, 555, 554, 530), (530, 554, 552, 528), (565, 541, 551, 575), (575, 551, 550, 574), (574, 550, 549, 573), (573, 549, 548, 572), (572, 548, 547, 571), (571, 547, 546, 570), (570, 546, 545, 569), (569, 545, 544, 568), (568, 544, 543, 567), (567, 543, 542, 566), (566, 542, 540, 564), (553, 577, 587, 563), (563, 587, 586, 562), (562, 586, 585, 561), (561, 585, 584, 560), (560, 584, 583, 559), (559, 583, 582, 558), (558, 582, 581, 557), (557, 581, 580, 556), (556, 580, 579, 555), (555, 579, 578, 554), (554, 578, 576, 552), (589, 565, 575, 599), (599, 575, 574, 598), (598, 574, 573, 597), (597, 573, 572, 596), (596, 572, 571, 595), (595, 571, 570, 594), (594, 570, 569, 593), (593, 569, 568, 592), (592, 568, 567, 591), (591, 567, 566, 590), (590, 566, 564, 588), (577, 601, 611, 587), (587, 611, 610, 586), (586, 610, 609, 585), (585, 609, 608, 584), (584, 608, 607, 583), (583, 607, 606, 582), (582, 606, 605, 581), (581, 605, 604, 580), (580, 604, 603, 579), (579, 603, 602, 578), (578, 602, 600, 576), (613, 589, 599, 623), (623, 599, 598, 622), (622, 598, 597, 621), (621, 597, 596, 620), (620, 596, 595, 619), (619, 595, 594, 618), (618, 594, 593, 617), (617, 593, 592, 616), (616, 592, 591, 615), (615, 591, 590, 614), (614, 590, 588, 612), (601, 625, 635, 611), (611, 635, 634, 610), (610, 634, 633, 609), (609, 633, 632, 608), (608, 632, 631, 607), (607, 631, 630, 606), (606, 630, 629, 605), (605, 629, 628, 604), (604, 628, 627, 603), (603, 627, 626, 602), (602, 626, 624, 600), (637, 613, 623, 647), (647, 623, 622, 646), (646, 622, 621, 645), (645, 621, 620, 644), (644, 620, 619, 643), (643, 619, 618, 642), (642, 618, 617, 641), (641, 617, 616, 640), (640, 616, 615, 639), (639, 615, 614, 638), (638, 614, 612, 636), (625, 649, 659, 635), (635, 659, 658, 634), (634, 658, 657, 633), (633, 657, 656, 632), (632, 656, 655, 631), (631, 655, 654, 630), (630, 654, 653, 629), (629, 653, 652, 628), (628, 652, 651, 627), (627, 651, 650, 626), (626, 650, 648, 624), (661, 637, 647, 671), (671, 647, 646, 670), (670, 646, 645, 669), (669, 645, 644, 668), (668, 644, 643, 667), (667, 643, 642, 666), (666, 642, 641, 665), (665, 641, 640, 664), (664, 640, 639, 663), (663, 639, 638, 662), (662, 638, 636, 660), (649, 673, 683, 659), (659, 683, 682, 658), (658, 682, 681, 657), (657, 681, 680, 656), (656, 680, 679, 655), (655, 679, 678, 654), (654, 678, 677, 653), (653, 677, 676, 652), (652, 676, 675, 651), (651, 675, 674, 650), (650, 674, 672, 648), (685, 661, 671, 695), (695, 671, 670, 694), (694, 670, 669, 693), (693, 669, 668, 692), (692, 668, 667, 691), (691, 667, 666, 690), (690, 666, 665, 689), (689, 665, 664, 688), (688, 664, 663, 687), (687, 663, 662, 686), (686, 662, 660, 684), (673, 697, 707, 683), (683, 707, 706, 682), (682, 706, 705, 681), (681, 705, 704, 680), (680, 704, 703, 679), (679, 703, 702, 678), (678, 702, 701, 677), (677, 701, 700, 676), (676, 700, 699, 675), (675, 699, 698, 674), (674, 698, 696, 672), (709, 685, 695, 719), (719, 695, 694, 718), (718, 694, 693, 717), (717, 693, 692, 716), (716, 692, 691, 715), (715, 691, 690, 714), (714, 690, 689, 713), (713, 689, 688, 712), (712, 688, 687, 711), (711, 687, 686, 710), (710, 686, 684, 708), (697, 721, 731, 707), (707, 731, 730, 706), (706, 730, 729, 705), (705, 729, 728, 704), (704, 728, 727, 703), (703, 727, 726, 702), (702, 726, 725, 701), (701, 725, 724, 700), (700, 724, 723, 699), (699, 723, 722, 698), (698, 722, 720, 696), (733, 709, 719, 743), (743, 719, 718, 742), (742, 718, 717, 741), (741, 717, 716, 740), (740, 716, 715, 739), (739, 715, 714, 738), (738, 714, 713, 737), (737, 713, 712, 736), (736, 712, 711, 735), (735, 711, 710, 734), (734, 710, 708, 732), (721, 745, 755, 731), (731, 755, 754, 730), (730, 754, 753, 729), (729, 753, 752, 728), (728, 752, 751, 727), (727, 751, 750, 726), (726, 750, 749, 725), (725, 749, 748, 724), (724, 748, 747, 723), (723, 747, 746, 722), (722, 746, 744, 720), (757, 733, 743, 767), (767, 743, 742, 766), (766, 742, 741, 765), (765, 741, 740, 764), (764, 740, 739, 763), (763, 739, 738, 762), (762, 738, 737, 761), (761, 737, 736, 760), (760, 736, 735, 759), (759, 735, 734, 758), (758, 734, 732, 756), (745, 1, 11, 755), (755, 11, 10, 754), (754, 10, 9, 753), (753, 9, 8, 752), (752, 8, 7, 751), (751, 7, 6, 750), (750, 6, 5, 749), (749, 5, 4, 748), (748, 4, 3, 747), (747, 3, 2, 746), (746, 2, 0, 744), (13, 757, 767, 23), (23, 767, 766, 22), (22, 766, 765, 21), (21, 765, 764, 20), (20, 764, 763, 19), (19, 763, 762, 18), (18, 762, 761, 17), (17, 761, 760, 16), (16, 760, 759, 15), (15, 759, 758, 14), (14, 758, 756, 12), (0, 24, 48, 72, 96, 120, 144, 168, 192, 216, 240, 264, 288, 312, 336, 360, 384, 408, 432, 456, 480, 504, 528, 552, 576, 600, 624, 648, 672, 696, 720, 744)])
_uv = me_cylinder.uv_layers.new(name='UVMap')
_uv.uv.foreach_set('vector', [0.03125, 0.7207, 0.03125, 0.7793, 0.0, 0.7793, 0.0, 0.7207, 0.9375, 0.7207, 0.9375, 0.7793, 0.9062, 0.7793, 0.9062, 0.7207, 0.9062, 0.7207, 0.9062, 0.7793, 0.875, 0.7793, 0.875, 0.7207, 0.875, 0.7207, 0.875, 0.7793, 0.8438, 0.7793, 0.8438, 0.7207, 0.8438, 0.7207, 0.8438, 0.7793, 0.8125, 0.7793, 0.8125, 0.7207, 0.8125, 0.7207, 0.8125, 0.7793, 0.7812, 0.7793, 0.7812, 0.7207, 0.7812, 0.7207, 0.7812, 0.7793, 0.75, 0.7793, 0.75, 0.7207, 0.75, 0.7207, 0.75, 0.7793, 0.7188, 0.7793, 0.7188, 0.7207, 0.7188, 0.7207, 0.7188, 0.7793, 0.6875, 0.7793, 0.6875, 0.7207, 0.6875, 0.7207, 0.6875, 0.7793, 0.6562, 0.7793, 0.6562, 0.7207, 0.6562, 0.7207, 0.6562, 0.7793, 0.625, 0.7793, 0.625, 0.7207, 0.625, 0.7207, 0.625, 0.7793, 0.5938, 0.7793, 0.5938, 0.7207, 0.5938, 0.7207, 0.5938, 0.7793, 0.5625, 0.7793, 0.5625, 0.7207, 0.5625, 0.7207, 0.5625, 0.7793, 0.5312, 0.7793, 0.5312, 0.7207, 0.5312, 0.7207, 0.5312, 0.7793, 0.5, 0.7793, 0.5, 0.7207, 0.5, 0.7207, 0.5, 0.7793, 0.4688, 0.7793, 0.4688, 0.7207, 0.4687, 0.7207, 0.4688, 0.7793, 0.4375, 0.7793, 0.4375, 0.7207, 0.4375, 0.7207, 0.4375, 0.7793, 0.4062, 0.7793, 0.4062, 0.7207, 0.4062, 0.7207, 0.4062, 0.7793, 0.375, 0.7793, 0.375, 0.7207, 0.375, 0.7207, 0.375, 0.7793, 0.3438, 0.7793, 0.3438, 0.7207, 0.3438, 0.7207, 0.3438, 0.7793, 0.3125, 0.7793, 0.3125, 0.7207, 0.3125, 0.7207, 0.3125, 0.7793, 0.2812, 0.7793, 0.2812, 0.7207, 0.2812, 0.7207, 0.2812, 0.7793, 0.25, 0.7793, 0.25, 0.7207, 0.25, 0.7207, 0.25, 0.7793, 0.2188, 0.7793, 0.2188, 0.7207, 0.2188, 0.7207, 0.2188, 0.7793, 0.1875, 0.7793, 0.1875, 0.7207, 0.1875, 0.7207, 0.1875, 0.7793, 0.1562, 0.7793, 0.1562, 0.7207, 0.1562, 0.7207, 0.1562, 0.7793, 0.125, 0.7793, 0.125, 0.7207, 0.125, 0.7207, 0.125, 0.7793, 0.09375, 0.7793, 0.09375, 0.7207, 0.09375, 0.7207, 0.09375, 0.7793, 0.0625, 0.7793, 0.0625, 0.7207, 0.0625, 0.7207, 0.0625, 0.7793, 0.03125, 0.7793, 0.03125, 0.7207, 0.9688, 0.7207, 0.9688, 0.7793, 0.9375, 0.7793, 0.9375, 0.7207, 0.2547, 0.2735, 0.25, 0.274, 0.2453, 0.2735, 0.2408, 0.2722, 0.2367, 0.2699, 0.233, 0.267, 0.2301, 0.2633, 0.2278, 0.2592, 0.2265, 0.2547, 0.226, 0.25, 0.2265, 0.2453, 0.2278, 0.2408, 0.2301, 0.2367, 0.233, 0.233, 0.2367, 0.2301, 0.2408, 0.2278, 0.2453, 0.2265, 0.25, 0.226, 0.2547, 0.2265, 0.2592, 0.2278, 0.2633, 0.2301, 0.267, 0.233, 0.2699, 0.2367, 0.2722, 0.2408, 0.2735, 0.2453, 0.274, 0.25, 0.2735, 0.2547, 0.2722, 0.2592, 0.2699, 0.2633, 0.267, 0.267, 0.2633, 0.2699, 0.2592, 0.2722, 1.0, 0.7207, 1.0, 0.7793, 0.9688, 0.7793, 0.9688, 0.7207, 1.0, 0.7207, 0.9688, 0.7207, 0.9688, 0.6863, 1.0, 0.6863, 1.0, 0.6863, 0.9688, 0.6863, 0.9688, 0.652, 0.9999, 0.652, 0.9999, 0.652, 0.9688, 0.652, 0.9691, 0.6179, 0.9997, 0.6179, 0.9997, 0.6179, 0.9691, 0.6179, 0.9696, 0.5846, 0.9991, 0.5846, 0.9991, 0.5846, 0.9696, 0.5846, 0.9707, 0.5, 0.9981, 0.5, 0.7529, 0.4897, 0.794, 0.4857, 0.7865, 0.4334, 0.75, 0.4369, 0.75, 0.4369, 0.7865, 0.4334, 0.7807, 0.4042, 0.75, 0.4072, 0.75, 0.4072, 0.7807, 0.4042, 0.7743, 0.3723, 0.75, 0.3747, 0.75, 0.3747, 0.7743, 0.3723, 0.7678, 0.3395, 0.75, 0.3412, 0.75, 0.3412, 0.7678, 0.3395, 0.7612, 0.3065, 0.75, 0.3076, 0.75, 0.3076, 0.7612, 0.3065, 0.7547, 0.2735, 0.75, 0.274, 0.9688, 0.7793, 1.0, 0.7793, 1.0, 0.8137, 0.9688, 0.8137, 0.9688, 0.8137, 1.0, 0.8137, 0.9999, 0.848, 0.9688, 0.848, 0.9688, 0.848, 0.9999, 0.848, 0.9997, 0.8821, 0.9691, 0.8821, 0.9691, 0.8821, 0.9997, 0.8821, 0.9991, 0.9154, 0.9696, 0.9154, 0.9696, 0.9154, 0.9991, 0.9154, 0.9981, 1.0, 0.9707, 1.0, 0.294, 0.4857, 0.2529, 0.4897, 0.25, 0.4369, 0.2865, 0.4334, 0.2865, 0.4334, 0.25, 0.4369, 0.25, 0.4072, 0.2807, 0.4042, 0.2807, 0.4042, 0.25, 0.4072, 0.25, 0.3747, 0.2743, 0.3723, 0.2743, 0.3723, 0.25, 0.3747, 0.25, 0.3412, 0.2678, 0.3395, 0.2678, 0.3395, 0.25, 0.3412, 0.25, 0.3076, 0.2612, 0.3065, 0.2612, 0.3065, 0.25, 0.3076, 0.25, 0.274, 0.2547, 0.2735, 0.9688, 0.7207, 0.9375, 0.7207, 0.9375, 0.6863, 0.9687, 0.6863, 0.9687, 0.6863, 0.9375, 0.6863, 0.9376, 0.652, 0.9687, 0.652, 0.9687, 0.652, 0.9376, 0.652, 0.9378, 0.6179, 0.9684, 0.6179, 0.9684, 0.6179, 0.9378, 0.6179, 0.9384, 0.5846, 0.9679, 0.5846, 0.9679, 0.5846, 0.9384, 0.5846, 0.9394, 0.5, 0.9668, 0.5, 0.7996, 0.4846, 0.8391, 0.4726, 0.8215, 0.4227, 0.7865, 0.4334, 0.7865, 0.4334, 0.8215, 0.4227, 0.8102, 0.3952, 0.7807, 0.4042, 0.7807, 0.4042, 0.8102, 0.3952, 0.7977, 0.3652, 0.7743, 0.3723, 0.7743, 0.3723, 0.7977, 0.3652, 0.7849, 0.3343, 0.7678, 0.3395, 0.7678, 0.3395, 0.7849, 0.3343, 0.7721, 0.3032, 0.7612, 0.3065, 0.7612, 0.3065, 0.7721, 0.3032, 0.7592, 0.2722, 0.7547, 0.2735, 0.9375, 0.7793, 0.9688, 0.7793, 0.9687, 0.8137, 0.9375, 0.8137, 0.9375, 0.8137, 0.9687, 0.8137, 0.9687, 0.848, 0.9376, 0.848, 0.9376, 0.848, 0.9687, 0.848, 0.9684, 0.8821, 0.9378, 0.8821, 0.9378, 0.8821, 0.9684, 0.8821, 0.9679, 0.9154, 0.9384, 0.9154, 0.9384, 0.9154, 0.9679, 0.9154, 0.9668, 1.0, 0.9394, 1.0, 0.3391, 0.4726, 0.2996, 0.4846, 0.2865, 0.4334, 0.3215, 0.4227, 0.3215, 0.4227, 0.2865, 0.4334, 0.2807, 0.4042, 0.3102, 0.3952, 0.3102, 0.3952, 0.2807, 0.4042, 0.2743, 0.3723, 0.2977, 0.3652, 0.2977, 0.3652, 0.2743, 0.3723, 0.2678, 0.3395, 0.2849, 0.3343, 0.2849, 0.3343, 0.2678, 0.3395, 0.2612, 0.3065, 0.2721, 0.3032, 0.2721, 0.3032, 0.2612, 0.3065, 0.2547, 0.2735, 0.2592, 0.2722, 0.9375, 0.7207, 0.9062, 0.7207, 0.9063, 0.6863, 0.9375, 0.6863, 0.9375, 0.6863, 0.9063, 0.6863, 0.9063, 0.652, 0.9374, 0.652, 0.9374, 0.652, 0.9063, 0.652, 0.9066, 0.6179, 0.9372, 0.6179, 0.9372, 0.6179, 0.9066, 0.6179, 0.9071, 0.5846, 0.9366, 0.5846, 0.9366, 0.5846, 0.9071, 0.5846, 0.9082, 0.5, 0.9356, 0.5, 0.8444, 0.4704, 0.8808, 0.4509, 0.8539, 0.4054, 0.8215, 0.4227, 0.8215, 0.4227, 0.8539, 0.4054, 0.8373, 0.3807, 0.8102, 0.3952, 0.8102, 0.3952, 0.8373, 0.3807, 0.8193, 0.3536, 0.7977, 0.3652, 0.7977, 0.3652, 0.8193, 0.3536, 0.8007, 0.3259, 0.7849, 0.3343, 0.7849, 0.3343, 0.8007, 0.3259, 0.782, 0.2979, 0.7721, 0.3032, 0.7721, 0.3032, 0.782, 0.2979, 0.7633, 0.2699, 0.7592, 0.2722, 0.9062, 0.7793, 0.9375, 0.7793, 0.9375, 0.8137, 0.9063, 0.8137, 0.9063, 0.8137, 0.9375, 0.8137, 0.9374, 0.848, 0.9063, 0.848, 0.9063, 0.848, 0.9374, 0.848, 0.9372, 0.8821, 0.9066, 0.8821, 0.9066, 0.8821, 0.9372, 0.8821, 0.9366, 0.9154, 0.9071, 0.9154, 0.9071, 0.9154, 0.9366, 0.9154, 0.9356, 1.0, 0.9082, 1.0, 0.3808, 0.4509, 0.3444, 0.4704, 0.3215, 0.4227, 0.3539, 0.4054, 0.3539, 0.4054, 0.3215, 0.4227, 0.3102, 0.3952, 0.3373, 0.3807, 0.3373, 0.3807, 0.3102, 0.3952, 0.2977, 0.3652, 0.3193, 0.3536, 0.3193, 0.3536, 0.2977, 0.3652, 0.2849, 0.3343, 0.3007, 0.3259, 0.3007, 0.3259, 0.2849, 0.3343, 0.2721, 0.3032, 0.282, 0.2979, 0.282, 0.2979, 0.2721, 0.3032, 0.2592, 0.2722, 0.2633, 0.2699, 0.9062, 0.7207, 0.875, 0.7207, 0.875, 0.6863, 0.9062, 0.6863, 0.9062, 0.6863, 0.875, 0.6863, 0.8751, 0.652, 0.9062, 0.652, 0.9062, 0.652, 0.8751, 0.652, 0.8753, 0.6179, 0.9059, 0.6179, 0.9059, 0.6179, 0.8753, 0.6179, 0.8759, 0.5846, 0.9054, 0.5846, 0.9054, 0.5846, 0.8759, 0.5846, 0.8769, 0.5, 0.9043, 0.5, 0.8856, 0.4477, 0.9175, 0.4215, 0.8822, 0.3822, 0.8539, 0.4054, 0.8539, 0.4054, 0.8822, 0.3822, 0.8611, 0.3611, 0.8373, 0.3807, 0.8373, 0.3807, 0.8611, 0.3611, 0.8381, 0.3381, 0.8193, 0.3536, 0.8193, 0.3536, 0.8381, 0.3381, 0.8145, 0.3145, 0.8007, 0.3259, 0.8007, 0.3259, 0.8145, 0.3145, 0.7907, 0.2907, 0.782, 0.2979, 0.782, 0.2979, 0.7907, 0.2907, 0.767, 0.267, 0.7633, 0.2699, 0.875, 0.7793, 0.9062, 0.7793, 0.9062, 0.8137, 0.875, 0.8137, 0.875, 0.8137, 0.9062, 0.8137, 0.9062, 0.848, 0.8751, 0.848, 0.8751, 0.848, 0.9062, 0.848, 0.9059, 0.8821, 0.8753, 0.8821, 0.8753, 0.8821, 0.9059, 0.8821, 0.9054, 0.9154, 0.8759, 0.9154, 0.8759, 0.9154, 0.9054, 0.9154, 0.9043, 1.0, 0.8769, 1.0, 0.4175, 0.4215, 0.3856, 0.4477, 0.3539, 0.4054, 0.3822, 0.3822, 0.3822, 0.3822, 0.3539, 0.4054, 0.3373, 0.3807, 0.3611, 0.3611, 0.3611, 0.3611, 0.3373, 0.3807, 0.3193, 0.3536, 0.3381, 0.3381, 0.3381, 0.3381, 0.3193, 0.3536, 0.3007, 0.3259, 0.3145, 0.3145, 0.3145, 0.3145, 0.3007, 0.3259, 0.282, 0.2979, 0.2907, 0.2907, 0.2907, 0.2907, 0.282, 0.2979, 0.2633, 0.2699, 0.267, 0.267, 0.875, 0.7207, 0.8438, 0.7207, 0.8438, 0.6863, 0.875, 0.6863, 0.875, 0.6863, 0.8438, 0.6863, 0.8438, 0.652, 0.8749, 0.652, 0.8749, 0.652, 0.8438, 0.652, 0.8441, 0.6179, 0.8747, 0.6179, 0.8747, 0.6179, 0.8441, 0.6179, 0.8446, 0.5846, 0.8741, 0.5846, 0.8741, 0.5846, 0.8446, 0.5846, 0.8457, 0.5, 0.8731, 0.5, 0.9215, 0.4175, 0.9477, 0.3856, 0.9054, 0.3539, 0.8822, 0.3822, 0.8822, 0.3822, 0.9054, 0.3539, 0.8807, 0.3373, 0.8611, 0.3611, 0.8611, 0.3611, 0.8807, 0.3373, 0.8536, 0.3193, 0.8381, 0.3381, 0.8381, 0.3381, 0.8536, 0.3193, 0.8259, 0.3007, 0.8145, 0.3145, 0.8145, 0.3145, 0.8259, 0.3007, 0.7979, 0.282, 0.7907, 0.2907, 0.7907, 0.2907, 0.7979, 0.282, 0.7699, 0.2633, 0.767, 0.267, 0.8438, 0.7793, 0.875, 0.7793, 0.875, 0.8137, 0.8438, 0.8137, 0.8438, 0.8137, 0.875, 0.8137, 0.8749, 0.848, 0.8438, 0.848, 0.8438, 0.848, 0.8749, 0.848, 0.8747, 0.8821, 0.8441, 0.8821, 0.8441, 0.8821, 0.8747, 0.8821, 0.8741, 0.9154, 0.8446, 0.9154, 0.8446, 0.9154, 0.8741, 0.9154, 0.8731, 1.0, 0.8457, 1.0, 0.4477, 0.3856, 0.4215, 0.4175, 0.3822, 0.3822, 0.4054, 0.3539, 0.4054, 0.3539, 0.3822, 0.3822, 0.3611, 0.3611, 0.3807, 0.3373, 0.3807, 0.3373, 0.3611, 0.3611, 0.3381, 0.3381, 0.3536, 0.3193, 0.3536, 0.3193, 0.3381, 0.3381, 0.3145, 0.3145, 0.3259, 0.3007, 0.3259, 0.3007, 0.3145, 0.3145, 0.2907, 0.2907, 0.2979, 0.282, 0.2979, 0.282, 0.2907, 0.2907, 0.267, 0.267, 0.2699, 0.2633, 0.8438, 0.7207, 0.8125, 0.7207, 0.8125, 0.6863, 0.8437, 0.6863, 0.8437, 0.6863, 0.8125, 0.6863, 0.8126, 0.652, 0.8437, 0.652, 0.8437, 0.652, 0.8126, 0.652, 0.8128, 0.6179, 0.8434, 0.6179, 0.8434, 0.6179, 0.8128, 0.6179, 0.8134, 0.5846, 0.8429, 0.5846, 0.8429, 0.5846, 0.8134, 0.5846, 0.8144, 0.5, 0.8418, 0.5, 0.9509, 0.3808, 0.9704, 0.3444, 0.9227, 0.3215, 0.9054, 0.3539, 0.9054, 0.3539, 0.9227, 0.3215, 0.8952, 0.3102, 0.8807, 0.3373, 0.8807, 0.3373, 0.8952, 0.3102, 0.8652, 0.2977, 0.8536, 0.3193, 0.8536, 0.3193, 0.8652, 0.2977, 0.8343, 0.2849, 0.8259, 0.3007, 0.8259, 0.3007, 0.8343, 0.2849, 0.8032, 0.2721, 0.7979, 0.282, 0.7979, 0.282, 0.8032, 0.2721, 0.7722, 0.2592, 0.7699, 0.2633, 0.8125, 0.7793, 0.8438, 0.7793, 0.8437, 0.8137, 0.8125, 0.8137, 0.8125, 0.8137, 0.8437, 0.8137, 0.8437, 0.848, 0.8126, 0.848, 0.8126, 0.848, 0.8437, 0.848, 0.8434, 0.8821, 0.8128, 0.8821, 0.8128, 0.8821, 0.8434, 0.8821, 0.8429, 0.9154, 0.8134, 0.9154, 0.8134, 0.9154, 0.8429, 0.9154, 0.8418, 1.0, 0.8144, 1.0, 0.4704, 0.3444, 0.4509, 0.3808, 0.4054, 0.3539, 0.4227, 0.3215, 0.4227, 0.3215, 0.4054, 0.3539, 0.3807, 0.3373, 0.3952, 0.3102, 0.3952, 0.3102, 0.3807, 0.3373, 0.3536, 0.3193, 0.3652, 0.2977, 0.3652, 0.2977, 0.3536, 0.3193, 0.3259, 0.3007, 0.3343, 0.2849, 0.3343, 0.2849, 0.3259, 0.3007, 0.2979, 0.282, 0.3032, 0.2721, 0.3032, 0.2721, 0.2979, 0.282, 0.2699, 0.2633, 0.2722, 0.2592, 0.8125, 0.7207, 0.7812, 0.7207, 0.7813, 0.6863, 0.8125, 0.6863, 0.8125, 0.6863, 0.7813, 0.6863, 0.7813, 0.652, 0.8124, 0.652, 0.8124, 0.652, 0.7813, 0.652, 0.7816, 0.6179, 0.8122, 0.6179, 0.8122, 0.6179, 0.7816, 0.6179, 0.7821, 0.5846, 0.8116, 0.5846, 0.8116, 0.5846, 0.7821, 0.5846, 0.7832, 0.5, 0.8106, 0.5, 0.9726, 0.3391, 0.9846, 0.2996, 0.9334, 0.2865, 0.9227, 0.3215, 0.9227, 0.3215, 0.9334, 0.2865, 0.9042, 0.2807, 0.8952, 0.3102, 0.8952, 0.3102, 0.9042, 0.2807, 0.8723, 0.2743, 0.8652, 0.2977, 0.8652, 0.2977, 0.8723, 0.2743, 0.8395, 0.2678, 0.8343, 0.2849, 0.8343, 0.2849, 0.8395, 0.2678, 0.8065, 0.2612, 0.8032, 0.2721, 0.8032, 0.2721, 0.8065, 0.2612, 0.7735, 0.2547, 0.7722, 0.2592, 0.7812, 0.7793, 0.8125, 0.7793, 0.8125, 0.8137, 0.7813, 0.8137, 0.7813, 0.8137, 0.8125, 0.8137, 0.8124, 0.848, 0.7813, 0.848, 0.7813, 0.848, 0.8124, 0.848, 0.8122, 0.8821, 0.7816, 0.8821, 0.7816, 0.8821, 0.8122, 0.8821, 0.8116, 0.9154, 0.7821, 0.9154, 0.7821, 0.9154, 0.8116, 0.9154, 0.8106, 1.0, 0.7832, 1.0, 0.4846, 0.2996, 0.4726, 0.3391, 0.4227, 0.3215, 0.4334, 0.2865, 0.4334, 0.2865, 0.4227, 0.3215, 0.3952, 0.3102, 0.4042, 0.2807, 0.4042, 0.2807, 0.3952, 0.3102, 0.3652, 0.2977, 0.3723, 0.2743, 0.3723, 0.2743, 0.3652, 0.2977, 0.3343, 0.2849, 0.3395, 0.2678, 0.3395, 0.2678, 0.3343, 0.2849, 0.3032, 0.2721, 0.3065, 0.2612, 0.3065, 0.2612, 0.3032, 0.2721, 0.2722, 0.2592, 0.2735, 0.2547, 0.7812, 0.7207, 0.75, 0.7207, 0.75, 0.6863, 0.7812, 0.6863, 0.7812, 0.6863, 0.75, 0.6863, 0.7501, 0.652, 0.7812, 0.652, 0.7812, 0.652, 0.7501, 0.652, 0.7503, 0.6179, 0.7809, 0.6179, 0.7809, 0.6179, 0.7503, 0.6179, 0.7509, 0.5846, 0.7804, 0.5846, 0.7804, 0.5846, 0.7509, 0.5846, 0.7519, 0.5, 0.7793, 0.5, 0.9857, 0.294, 0.9897, 0.2529, 0.9369, 0.25, 0.9334, 0.2865, 0.9334, 0.2865, 0.9369, 0.25, 0.9072, 0.25, 0.9042, 0.2807, 0.9042, 0.2807, 0.9072, 0.25, 0.8747, 0.25, 0.8723, 0.2743, 0.8723, 0.2743, 0.8747, 0.25, 0.8412, 0.25, 0.8395, 0.2678, 0.8395, 0.2678, 0.8412, 0.25, 0.8076, 0.25, 0.8065, 0.2612, 0.8065, 0.2612, 0.8076, 0.25, 0.774, 0.25, 0.7735, 0.2547, 0.75, 0.7793, 0.7812, 0.7793, 0.7812, 0.8137, 0.75, 0.8137, 0.75, 0.8137, 0.7812, 0.8137, 0.7812, 0.848, 0.7501, 0.848, 0.7501, 0.848, 0.7812, 0.848, 0.7809, 0.8821, 0.7503, 0.8821, 0.7503, 0.8821, 0.7809, 0.8821, 0.7804, 0.9154, 0.7509, 0.9154, 0.7509, 0.9154, 0.7804, 0.9154, 0.7793, 1.0, 0.7519, 1.0, 0.4897, 0.2529, 0.4857, 0.294, 0.4334, 0.2865, 0.4369, 0.25, 0.4369, 0.25, 0.4334, 0.2865, 0.4042, 0.2807, 0.4072, 0.25, 0.4072, 0.25, 0.4042, 0.2807, 0.3723, 0.2743, 0.3747, 0.25, 0.3747, 0.25, 0.3723, 0.2743, 0.3395, 0.2678, 0.3412, 0.25, 0.3412, 0.25, 0.3395, 0.2678, 0.3065, 0.2612, 0.3076, 0.25, 0.3076, 0.25, 0.3065, 0.2612, 0.2735, 0.2547, 0.274, 0.25, 0.75, 0.7207, 0.7188, 0.7207, 0.7188, 0.6863, 0.75, 0.6863, 0.75, 0.6863, 0.7188, 0.6863, 0.7188, 0.652, 0.7499, 0.652, 0.7499, 0.652, 0.7188, 0.652, 0.7191, 0.6179, 0.7497, 0.6179, 0.7497, 0.6179, 0.7191, 0.6179, 0.7196, 0.5846, 0.7491, 0.5846, 0.7491, 0.5846, 0.7196, 0.5846, 0.7207, 0.5, 0.7481, 0.5, 0.9897, 0.2471, 0.9857, 0.206, 0.9334, 0.2135, 0.9369, 0.25, 0.9369, 0.25, 0.9334, 0.2135, 0.9042, 0.2193, 0.9072, 0.25, 0.9072, 0.25, 0.9042, 0.2193, 0.8723, 0.2257, 0.8747, 0.25, 0.8747, 0.25, 0.8723, 0.2257, 0.8395, 0.2322, 0.8412, 0.25, 0.8412, 0.25, 0.8395, 0.2322, 0.8065, 0.2388, 0.8076, 0.25, 0.8076, 0.25, 0.8065, 0.2388, 0.7735, 0.2453, 0.774, 0.25, 0.7188, 0.7793, 0.75, 0.7793, 0.75, 0.8137, 0.7188, 0.8137, 0.7188, 0.8137, 0.75, 0.8137, 0.7499, 0.848, 0.7188, 0.848, 0.7188, 0.848, 0.7499, 0.848, 0.7497, 0.8821, 0.7191, 0.8821, 0.7191, 0.8821, 0.7497, 0.8821, 0.7491, 0.9154, 0.7196, 0.9154, 0.7196, 0.9154, 0.7491, 0.9154, 0.7481, 1.0, 0.7207, 1.0, 0.4857, 0.206, 0.4897, 0.2471, 0.4369, 0.25, 0.4334, 0.2135, 0.4334, 0.2135, 0.4369, 0.25, 0.4072, 0.25, 0.4042, 0.2193, 0.4042, 0.2193, 0.4072, 0.25, 0.3747, 0.25, 0.3723, 0.2257, 0.3723, 0.2257, 0.3747, 0.25, 0.3412, 0.25, 0.3395, 0.2322, 0.3395, 0.2322, 0.3412, 0.25, 0.3076, 0.25, 0.3065, 0.2388, 0.3065, 0.2388, 0.3076, 0.25, 0.274, 0.25, 0.2735, 0.2453, 0.7188, 0.7207, 0.6875, 0.7207, 0.6875, 0.6863, 0.7187, 0.6863, 0.7187, 0.6863, 0.6875, 0.6863, 0.6876, 0.652, 0.7187, 0.652, 0.7187, 0.652, 0.6876, 0.652, 0.6878, 0.6179, 0.7184, 0.6179, 0.7184, 0.6179, 0.6878, 0.6179, 0.6884, 0.5846, 0.7179, 0.5846, 0.7179, 0.5846, 0.6884, 0.5846, 0.6894, 0.5, 0.7168, 0.5, 0.9846, 0.2004, 0.9726, 0.1609, 0.9227, 0.1785, 0.9334, 0.2135, 0.9334, 0.2135, 0.9227, 0.1785, 0.8952, 0.1898, 0.9042, 0.2193, 0.9042, 0.2193, 0.8952, 0.1898, 0.8652, 0.2023, 0.8723, 0.2257, 0.8723, 0.2257, 0.8652, 0.2023, 0.8343, 0.2151, 0.8395, 0.2322, 0.8395, 0.2322, 0.8343, 0.2151, 0.8032, 0.2279, 0.8065, 0.2388, 0.8065, 0.2388, 0.8032, 0.2279, 0.7722, 0.2408, 0.7735, 0.2453, 0.6875, 0.7793, 0.7188, 0.7793, 0.7187, 0.8137, 0.6875, 0.8137, 0.6875, 0.8137, 0.7187, 0.8137, 0.7187, 0.848, 0.6876, 0.848, 0.6876, 0.848, 0.7187, 0.848, 0.7184, 0.8821, 0.6878, 0.8821, 0.6878, 0.8821, 0.7184, 0.8821, 0.7179, 0.9154, 0.6884, 0.9154, 0.6884, 0.9154, 0.7179, 0.9154, 0.7168, 1.0, 0.6894, 1.0, 0.4726, 0.1609, 0.4846, 0.2004, 0.4334, 0.2135, 0.4227, 0.1785, 0.4227, 0.1785, 0.4334, 0.2135, 0.4042, 0.2193, 0.3952, 0.1898, 0.3952, 0.1898, 0.4042, 0.2193, 0.3723, 0.2257, 0.3652, 0.2023, 0.3652, 0.2023, 0.3723, 0.2257, 0.3395, 0.2322, 0.3343, 0.2151, 0.3343, 0.2151, 0.3395, 0.2322, 0.3065, 0.2388, 0.3032, 0.2279, 0.3032, 0.2279, 0.3065, 0.2388, 0.2735, 0.2453, 0.2722, 0.2408, 0.6875, 0.7207, 0.6562, 0.7207, 0.6563, 0.6863, 0.6875, 0.6863, 0.6875, 0.6863, 0.6563, 0.6863, 0.6563, 0.652, 0.6874, 0.652, 0.6874, 0.652, 0.6563, 0.652, 0.6566, 0.6179, 0.6872, 0.6179, 0.6872, 0.6179, 0.6566, 0.6179, 0.6571, 0.5846, 0.6866, 0.5846, 0.6866, 0.5846, 0.6571, 0.5846, 0.6582, 0.5, 0.6856, 0.5, 0.9704, 0.1556, 0.9509, 0.1192, 0.9054, 0.1461, 0.9227, 0.1785, 0.9227, 0.1785, 0.9054, 0.1461, 0.8807, 0.1627, 0.8952, 0.1898, 0.8952, 0.1898, 0.8807, 0.1627, 0.8536, 0.1807, 0.8652, 0.2023, 0.8652, 0.2023, 0.8536, 0.1807, 0.8259, 0.1993, 0.8343, 0.2151, 0.8343, 0.2151, 0.8259, 0.1993, 0.7979, 0.218, 0.8032, 0.2279, 0.8032, 0.2279, 0.7979, 0.218, 0.7699, 0.2367, 0.7722, 0.2408, 0.6562, 0.7793, 0.6875, 0.7793, 0.6875, 0.8137, 0.6563, 0.8137, 0.6563, 0.8137, 0.6875, 0.8137, 0.6874, 0.848, 0.6563, 0.848, 0.6563, 0.848, 0.6874, 0.848, 0.6872, 0.8821, 0.6566, 0.8821, 0.6566, 0.8821, 0.6872, 0.8821, 0.6866, 0.9154, 0.6571, 0.9154, 0.6571, 0.9154, 0.6866, 0.9154, 0.6856, 1.0, 0.6582, 1.0, 0.4509, 0.1192, 0.4704, 0.1556, 0.4227, 0.1785, 0.4054, 0.1461, 0.4054, 0.1461, 0.4227, 0.1785, 0.3952, 0.1898, 0.3807, 0.1627, 0.3807, 0.1627, 0.3952, 0.1898, 0.3652, 0.2023, 0.3536, 0.1807, 0.3536, 0.1807, 0.3652, 0.2023, 0.3343, 0.2151, 0.3259, 0.1993, 0.3259, 0.1993, 0.3343, 0.2151, 0.3032, 0.2279, 0.2979, 0.218, 0.2979, 0.218, 0.3032, 0.2279, 0.2722, 0.2408, 0.2699, 0.2367, 0.6562, 0.7207, 0.625, 0.7207, 0.625, 0.6863, 0.6562, 0.6863, 0.6562, 0.6863, 0.625, 0.6863, 0.6251, 0.652, 0.6562, 0.652, 0.6562, 0.652, 0.6251, 0.652, 0.6253, 0.6179, 0.6559, 0.6179, 0.6559, 0.6179, 0.6253, 0.6179, 0.6259, 0.5846, 0.6554, 0.5846, 0.6554, 0.5846, 0.6259, 0.5846, 0.6269, 0.5, 0.6543, 0.5, 0.9477, 0.1144, 0.9215, 0.08251, 0.8822, 0.1178, 0.9054, 0.1461, 0.9054, 0.1461, 0.8822, 0.1178, 0.8611, 0.1389, 0.8807, 0.1627, 0.8807, 0.1627, 0.8611, 0.1389, 0.8381, 0.1619, 0.8536, 0.1807, 0.8536, 0.1807, 0.8381, 0.1619, 0.8145, 0.1855, 0.8259, 0.1993, 0.8259, 0.1993, 0.8145, 0.1855, 0.7907, 0.2093, 0.7979, 0.218, 0.7979, 0.218, 0.7907, 0.2093, 0.767, 0.233, 0.7699, 0.2367, 0.625, 0.7793, 0.6562, 0.7793, 0.6562, 0.8137, 0.625, 0.8137, 0.625, 0.8137, 0.6562, 0.8137, 0.6562, 0.848, 0.6251, 0.848, 0.6251, 0.848, 0.6562, 0.848, 0.6559, 0.8821, 0.6253, 0.8821, 0.6253, 0.8821, 0.6559, 0.8821, 0.6554, 0.9154, 0.6259, 0.9154, 0.6259, 0.9154, 0.6554, 0.9154, 0.6543, 1.0, 0.6269, 1.0, 0.4215, 0.08251, 0.4477, 0.1144, 0.4054, 0.1461, 0.3822, 0.1178, 0.3822, 0.1178, 0.4054, 0.1461, 0.3807, 0.1627, 0.3611, 0.1389, 0.3611, 0.1389, 0.3807, 0.1627, 0.3536, 0.1807, 0.3381, 0.1619, 0.3381, 0.1619, 0.3536, 0.1807, 0.3259, 0.1993, 0.3145, 0.1855, 0.3145, 0.1855, 0.3259, 0.1993, 0.2979, 0.218, 0.2907, 0.2093, 0.2907, 0.2093, 0.2979, 0.218, 0.2699, 0.2367, 0.267, 0.233, 0.625, 0.7207, 0.5938, 0.7207, 0.5938, 0.6863, 0.625, 0.6863, 0.625, 0.6863, 0.5938, 0.6863, 0.5938, 0.652, 0.6249, 0.652, 0.6249, 0.652, 0.5938, 0.652, 0.5941, 0.6179, 0.6247, 0.6179, 0.6247, 0.6179, 0.5941, 0.6179, 0.5946, 0.5846, 0.6241, 0.5846, 0.6241, 0.5846, 0.5946, 0.5846, 0.5957, 0.5, 0.6231, 0.5, 0.9175, 0.07847, 0.8856, 0.05227, 0.8539, 0.09456, 0.8822, 0.1178, 0.8822, 0.1178, 0.8539, 0.09456, 0.8373, 0.1193, 0.8611, 0.1389, 0.8611, 0.1389, 0.8373, 0.1193, 0.8193, 0.1464, 0.8381, 0.1619, 0.8381, 0.1619, 0.8193, 0.1464, 0.8007, 0.1741, 0.8145, 0.1855, 0.8145, 0.1855, 0.8007, 0.1741, 0.782, 0.2021, 0.7907, 0.2093, 0.7907, 0.2093, 0.782, 0.2021, 0.7633, 0.2301, 0.767, 0.233, 0.5938, 0.7793, 0.625, 0.7793, 0.625, 0.8137, 0.5938, 0.8137, 0.5938, 0.8137, 0.625, 0.8137, 0.6249, 0.848, 0.5938, 0.848, 0.5938, 0.848, 0.6249, 0.848, 0.6247, 0.8821, 0.5941, 0.8821, 0.5941, 0.8821, 0.6247, 0.8821, 0.6241, 0.9154, 0.5946, 0.9154, 0.5946, 0.9154, 0.6241, 0.9154, 0.6231, 1.0, 0.5957, 1.0, 0.3856, 0.05227, 0.4175, 0.07847, 0.3822, 0.1178, 0.3539, 0.09456, 0.3539, 0.09456, 0.3822, 0.1178, 0.3611, 0.1389, 0.3373, 0.1193, 0.3373, 0.1193, 0.3611, 0.1389, 0.3381, 0.1619, 0.3193, 0.1464, 0.3193, 0.1464, 0.3381, 0.1619, 0.3145, 0.1855, 0.3007, 0.1741, 0.3007, 0.1741, 0.3145, 0.1855, 0.2907, 0.2093, 0.282, 0.2021, 0.282, 0.2021, 0.2907, 0.2093, 0.267, 0.233, 0.2633, 0.2301, 0.5938, 0.7207, 0.5625, 0.7207, 0.5625, 0.6863, 0.5937, 0.6863, 0.5937, 0.6863, 0.5625, 0.6863, 0.5626, 0.652, 0.5937, 0.652, 0.5937, 0.652, 0.5626, 0.652, 0.5628, 0.6179, 0.5934, 0.6179, 0.5934, 0.6179, 0.5628, 0.6179, 0.5634, 0.5846, 0.5929, 0.5846, 0.5929, 0.5846, 0.5634, 0.5846, 0.5644, 0.5, 0.5918, 0.5, 0.8808, 0.04909, 0.8444, 0.02962, 0.8215, 0.07728, 0.8539, 0.09456, 0.8539, 0.09456, 0.8215, 0.07728, 0.8102, 0.1048, 0.8373, 0.1193, 0.8373, 0.1193, 0.8102, 0.1048, 0.7977, 0.1348, 0.8193, 0.1464, 0.8193, 0.1464, 0.7977, 0.1348, 0.7849, 0.1657, 0.8007, 0.1741, 0.8007, 0.1741, 0.7849, 0.1657, 0.7721, 0.1968, 0.782, 0.2021, 0.782, 0.2021, 0.7721, 0.1968, 0.7592, 0.2278, 0.7633, 0.2301, 0.5625, 0.7793, 0.5938, 0.7793, 0.5937, 0.8137, 0.5625, 0.8137, 0.5625, 0.8137, 0.5937, 0.8137, 0.5937, 0.848, 0.5626, 0.848, 0.5626, 0.848, 0.5937, 0.848, 0.5934, 0.8821, 0.5628, 0.8821, 0.5628, 0.8821, 0.5934, 0.8821, 0.5929, 0.9154, 0.5634, 0.9154, 0.5634, 0.9154, 0.5929, 0.9154, 0.5918, 1.0, 0.5644, 1.0, 0.3444, 0.02962, 0.3808, 0.04909, 0.3539, 0.09456, 0.3215, 0.07728, 0.3215, 0.07728, 0.3539, 0.09456, 0.3373, 0.1193, 0.3102, 0.1048, 0.3102, 0.1048, 0.3373, 0.1193, 0.3193, 0.1464, 0.2977, 0.1348, 0.2977, 0.1348, 0.3193, 0.1464, 0.3007, 0.1741, 0.2849, 0.1657, 0.2849, 0.1657, 0.3007, 0.1741, 0.282, 0.2021, 0.2721, 0.1968, 0.2721, 0.1968, 0.282, 0.2021, 0.2633, 0.2301, 0.2592, 0.2278, 0.5625, 0.7207, 0.5312, 0.7207, 0.5313, 0.6863, 0.5625, 0.6863, 0.5625, 0.6863, 0.5313, 0.6863, 0.5313, 0.652, 0.5624, 0.652, 0.5624, 0.652, 0.5313, 0.652, 0.5316, 0.6179, 0.5622, 0.6179, 0.5622, 0.6179, 0.5316, 0.6179, 0.5321, 0.5846, 0.5616, 0.5846, 0.5616, 0.5846, 0.5321, 0.5846, 0.5332, 0.5, 0.5606, 0.5, 0.8391, 0.02744, 0.7996, 0.01544, 0.7865, 0.06665, 0.8215, 0.07728, 0.8215, 0.07728, 0.7865, 0.06665, 0.7807, 0.09583, 0.8102, 0.1048, 0.8102, 0.1048, 0.7807, 0.09583, 0.7743, 0.1277, 0.7977, 0.1348, 0.7977, 0.1348, 0.7743, 0.1277, 0.7678, 0.1605, 0.7849, 0.1657, 0.7849, 0.1657, 0.7678, 0.1605, 0.7612, 0.1935, 0.7721, 0.1968, 0.7721, 0.1968, 0.7612, 0.1935, 0.7547, 0.2265, 0.7592, 0.2278, 0.5312, 0.7793, 0.5625, 0.7793, 0.5625, 0.8137, 0.5313, 0.8137, 0.5313, 0.8137, 0.5625, 0.8137, 0.5624, 0.848, 0.5313, 0.848, 0.5313, 0.848, 0.5624, 0.848, 0.5622, 0.8821, 0.5316, 0.8821, 0.5316, 0.8821, 0.5622, 0.8821, 0.5616, 0.9154, 0.5321, 0.9154, 0.5321, 0.9154, 0.5616, 0.9154, 0.5606, 1.0, 0.5332, 1.0, 0.2996, 0.01544, 0.3391, 0.02744, 0.3215, 0.07728, 0.2865, 0.06665, 0.2865, 0.06665, 0.3215, 0.07728, 0.3102, 0.1048, 0.2807, 0.09583, 0.2807, 0.09583, 0.3102, 0.1048, 0.2977, 0.1348, 0.2743, 0.1277, 0.2743, 0.1277, 0.2977, 0.1348, 0.2849, 0.1657, 0.2678, 0.1605, 0.2678, 0.1605, 0.2849, 0.1657, 0.2721, 0.1968, 0.2612, 0.1935, 0.2612, 0.1935, 0.2721, 0.1968, 0.2592, 0.2278, 0.2547, 0.2265, 0.5312, 0.7207, 0.5, 0.7207, 0.5, 0.6863, 0.5312, 0.6863, 0.5312, 0.6863, 0.5, 0.6863, 0.5001, 0.652, 0.5312, 0.652, 0.5312, 0.652, 0.5001, 0.652, 0.5003, 0.6179, 0.5309, 0.6179, 0.5309, 0.6179, 0.5003, 0.6179, 0.5009, 0.5846, 0.5304, 0.5846, 0.5304, 0.5846, 0.5009, 0.5846, 0.5019, 0.5, 0.5293, 0.5, 0.794, 0.01433, 0.7529, 0.01028, 0.75, 0.06305, 0.7865, 0.06665, 0.7865, 0.06665, 0.75, 0.06305, 0.75, 0.09281, 0.7807, 0.09583, 0.7807, 0.09583, 0.75, 0.09281, 0.75, 0.1253, 0.7743, 0.1277, 0.7743, 0.1277, 0.75, 0.1253, 0.75, 0.1588, 0.7678, 0.1605, 0.7678, 0.1605, 0.75, 0.1588, 0.75, 0.1924, 0.7612, 0.1935, 0.7612, 0.1935, 0.75, 0.1924, 0.75, 0.226, 0.7547, 0.2265, 0.5, 0.7793, 0.5312, 0.7793, 0.5312, 0.8137, 0.5, 0.8137, 0.5, 0.8137, 0.5312, 0.8137, 0.5312, 0.848, 0.5001, 0.848, 0.5001, 0.848, 0.5312, 0.848, 0.5309, 0.8821, 0.5003, 0.8821, 0.5003, 0.8821, 0.5309, 0.8821, 0.5304, 0.9154, 0.5009, 0.9154, 0.5009, 0.9154, 0.5304, 0.9154, 0.5293, 1.0, 0.5019, 1.0, 0.2529, 0.01028, 0.294, 0.01433, 0.2865, 0.06665, 0.25, 0.06305, 0.25, 0.06305, 0.2865, 0.06665, 0.2807, 0.09583, 0.25, 0.09281, 0.25, 0.09281, 0.2807, 0.09583, 0.2743, 0.1277, 0.25, 0.1253, 0.25, 0.1253, 0.2743, 0.1277, 0.2678, 0.1605, 0.25, 0.1588, 0.25, 0.1588, 0.2678, 0.1605, 0.2612, 0.1935, 0.25, 0.1924, 0.25, 0.1924, 0.2612, 0.1935, 0.2547, 0.2265, 0.25, 0.226, 0.5, 0.7207, 0.4688, 0.7207, 0.4688, 0.6863, 0.5, 0.6863, 0.5, 0.6863, 0.4688, 0.6863, 0.4688, 0.652, 0.4999, 0.652, 0.4999, 0.652, 0.4688, 0.652, 0.4691, 0.6179, 0.4997, 0.6179, 0.4997, 0.6179, 0.4691, 0.6179, 0.4696, 0.5846, 0.4991, 0.5846, 0.4991, 0.5846, 0.4696, 0.5846, 0.4707, 0.5, 0.4981, 0.5, 0.7471, 0.01028, 0.706, 0.01433, 0.7135, 0.06665, 0.75, 0.06305, 0.75, 0.06305, 0.7135, 0.06665, 0.7193, 0.09583, 0.75, 0.09281, 0.75, 0.09281, 0.7193, 0.09583, 0.7257, 0.1277, 0.75, 0.1253, 0.75, 0.1253, 0.7257, 0.1277, 0.7322, 0.1605, 0.75, 0.1588, 0.75, 0.1588, 0.7322, 0.1605, 0.7388, 0.1935, 0.75, 0.1924, 0.75, 0.1924, 0.7388, 0.1935, 0.7453, 0.2265, 0.75, 0.226, 0.4688, 0.7793, 0.5, 0.7793, 0.5, 0.8137, 0.4688, 0.8137, 0.4688, 0.8137, 0.5, 0.8137, 0.4999, 0.848, 0.4688, 0.848, 0.4688, 0.848, 0.4999, 0.848, 0.4997, 0.8821, 0.4691, 0.8821, 0.4691, 0.8821, 0.4997, 0.8821, 0.4991, 0.9154, 0.4696, 0.9154, 0.4696, 0.9154, 0.4991, 0.9154, 0.4981, 1.0, 0.4707, 1.0, 0.206, 0.01433, 0.2471, 0.01028, 0.25, 0.06305, 0.2135, 0.06665, 0.2135, 0.06665, 0.25, 0.06305, 0.25, 0.09281, 0.2193, 0.09583, 0.2193, 0.09583, 0.25, 0.09281, 0.25, 0.1253, 0.2257, 0.1277, 0.2257, 0.1277, 0.25, 0.1253, 0.25, 0.1588, 0.2322, 0.1605, 0.2322, 0.1605, 0.25, 0.1588, 0.25, 0.1924, 0.2388, 0.1935, 0.2388, 0.1935, 0.25, 0.1924, 0.25, 0.226, 0.2453, 0.2265, 0.4687, 0.7207, 0.4375, 0.7207, 0.4375, 0.6863, 0.4687, 0.6863, 0.4687, 0.6863, 0.4375, 0.6863, 0.4376, 0.652, 0.4687, 0.652, 0.4687, 0.652, 0.4376, 0.652, 0.4378, 0.6179, 0.4684, 0.6179, 0.4684, 0.6179, 0.4378, 0.6179, 0.4384, 0.5846, 0.4679, 0.5846, 0.4679, 0.5846, 0.4384, 0.5846, 0.4394, 0.5, 0.4668, 0.5, 0.7004, 0.01544, 0.6609, 0.02744, 0.6785, 0.07728, 0.7135, 0.06665, 0.7135, 0.06665, 0.6785, 0.07728, 0.6898, 0.1048, 0.7193, 0.09583, 0.7193, 0.09583, 0.6898, 0.1048, 0.7023, 0.1348, 0.7257, 0.1277, 0.7257, 0.1277, 0.7023, 0.1348, 0.7151, 0.1657, 0.7322, 0.1605, 0.7322, 0.1605, 0.7151, 0.1657, 0.7279, 0.1968, 0.7388, 0.1935, 0.7388, 0.1935, 0.7279, 0.1968, 0.7408, 0.2278, 0.7453, 0.2265, 0.4375, 0.7793, 0.4688, 0.7793, 0.4687, 0.8137, 0.4375, 0.8137, 0.4375, 0.8137, 0.4687, 0.8137, 0.4687, 0.848, 0.4376, 0.848, 0.4376, 0.848, 0.4687, 0.848, 0.4684, 0.8821, 0.4378, 0.8821, 0.4378, 0.8821, 0.4684, 0.8821, 0.4679, 0.9154, 0.4384, 0.9154, 0.4384, 0.9154, 0.4679, 0.9154, 0.4668, 1.0, 0.4394, 1.0, 0.1609, 0.02744, 0.2004, 0.01544, 0.2135, 0.06665, 0.1785, 0.07728, 0.1785, 0.07728, 0.2135, 0.06665, 0.2193, 0.09583, 0.1898, 0.1048, 0.1898, 0.1048, 0.2193, 0.09583, 0.2257, 0.1277, 0.2023, 0.1348, 0.2023, 0.1348, 0.2257, 0.1277, 0.2322, 0.1605, 0.2151, 0.1657, 0.2151, 0.1657, 0.2322, 0.1605, 0.2388, 0.1935, 0.2279, 0.1968, 0.2279, 0.1968, 0.2388, 0.1935, 0.2453, 0.2265, 0.2408, 0.2278, 0.4375, 0.7207, 0.4062, 0.7207, 0.4063, 0.6863, 0.4375, 0.6863, 0.4375, 0.6863, 0.4063, 0.6863, 0.4063, 0.652, 0.4374, 0.652, 0.4374, 0.652, 0.4063, 0.652, 0.4066, 0.6179, 0.4372, 0.6179, 0.4372, 0.6179, 0.4066, 0.6179, 0.4071, 0.5846, 0.4366, 0.5846, 0.4366, 0.5846, 0.4071, 0.5846, 0.4082, 0.5, 0.4356, 0.5, 0.6556, 0.02962, 0.6192, 0.04909, 0.6461, 0.09456, 0.6785, 0.07728, 0.6785, 0.07728, 0.6461, 0.09456, 0.6627, 0.1193, 0.6898, 0.1048, 0.6898, 0.1048, 0.6627, 0.1193, 0.6807, 0.1464, 0.7023, 0.1348, 0.7023, 0.1348, 0.6807, 0.1464, 0.6993, 0.1741, 0.7151, 0.1657, 0.7151, 0.1657, 0.6993, 0.1741, 0.718, 0.2021, 0.7279, 0.1968, 0.7279, 0.1968, 0.718, 0.2021, 0.7367, 0.2301, 0.7408, 0.2278, 0.4062, 0.7793, 0.4375, 0.7793, 0.4375, 0.8137, 0.4063, 0.8137, 0.4063, 0.8137, 0.4375, 0.8137, 0.4374, 0.848, 0.4063, 0.848, 0.4063, 0.848, 0.4374, 0.848, 0.4372, 0.8821, 0.4066, 0.8821, 0.4066, 0.8821, 0.4372, 0.8821, 0.4366, 0.9154, 0.4071, 0.9154, 0.4071, 0.9154, 0.4366, 0.9154, 0.4356, 1.0, 0.4082, 1.0, 0.1192, 0.04909, 0.1556, 0.02962, 0.1785, 0.07728, 0.1461, 0.09456, 0.1461, 0.09456, 0.1785, 0.07728, 0.1898, 0.1048, 0.1627, 0.1193, 0.1627, 0.1193, 0.1898, 0.1048, 0.2023, 0.1348, 0.1807, 0.1464, 0.1807, 0.1464, 0.2023, 0.1348, 0.2151, 0.1657, 0.1993, 0.1741, 0.1993, 0.1741, 0.2151, 0.1657, 0.2279, 0.1968, 0.218, 0.2021, 0.218, 0.2021, 0.2279, 0.1968, 0.2408, 0.2278, 0.2367, 0.2301, 0.4062, 0.7207, 0.375, 0.7207, 0.375, 0.6863, 0.4062, 0.6863, 0.4062, 0.6863, 0.375, 0.6863, 0.3751, 0.652, 0.4062, 0.652, 0.4062, 0.652, 0.3751, 0.652, 0.3753, 0.6179, 0.4059, 0.6179, 0.4059, 0.6179, 0.3753, 0.6179, 0.3759, 0.5846, 0.4054, 0.5846, 0.4054, 0.5846, 0.3759, 0.5846, 0.3769, 0.5, 0.4043, 0.5, 0.6144, 0.05227, 0.5825, 0.07847, 0.6178, 0.1178, 0.6461, 0.09456, 0.6461, 0.09456, 0.6178, 0.1178, 0.6389, 0.1389, 0.6627, 0.1193, 0.6627, 0.1193, 0.6389, 0.1389, 0.6619, 0.1619, 0.6807, 0.1464, 0.6807, 0.1464, 0.6619, 0.1619, 0.6855, 0.1855, 0.6993, 0.1741, 0.6993, 0.1741, 0.6855, 0.1855, 0.7093, 0.2093, 0.718, 0.2021, 0.718, 0.2021, 0.7093, 0.2093, 0.733, 0.233, 0.7367, 0.2301, 0.375, 0.7793, 0.4062, 0.7793, 0.4062, 0.8137, 0.375, 0.8137, 0.375, 0.8137, 0.4062, 0.8137, 0.4062, 0.848, 0.3751, 0.848, 0.3751, 0.848, 0.4062, 0.848, 0.4059, 0.8821, 0.3753, 0.8821, 0.3753, 0.8821, 0.4059, 0.8821, 0.4054, 0.9154, 0.3759, 0.9154, 0.3759, 0.9154, 0.4054, 0.9154, 0.4043, 1.0, 0.3769, 1.0, 0.08251, 0.07847, 0.1144, 0.05227, 0.1461, 0.09456, 0.1178, 0.1178, 0.1178, 0.1178, 0.1461, 0.09456, 0.1627, 0.1193, 0.1389, 0.1389, 0.1389, 0.1389, 0.1627, 0.1193, 0.1807, 0.1464, 0.1619, 0.1619, 0.1619, 0.1619, 0.1807, 0.1464, 0.1993, 0.1741, 0.1855, 0.1855, 0.1855, 0.1855, 0.1993, 0.1741, 0.218, 0.2021, 0.2093, 0.2093, 0.2093, 0.2093, 0.218, 0.2021, 0.2367, 0.2301, 0.233, 0.233, 0.375, 0.7207, 0.3438, 0.7207, 0.3438, 0.6863, 0.375, 0.6863, 0.375, 0.6863, 0.3438, 0.6863, 0.3438, 0.652, 0.3749, 0.652, 0.3749, 0.652, 0.3438, 0.652, 0.3441, 0.6179, 0.3747, 0.6179, 0.3747, 0.6179, 0.3441, 0.6179, 0.3446, 0.5846, 0.3741, 0.5846, 0.3741, 0.5846, 0.3446, 0.5846, 0.3457, 0.5, 0.3731, 0.5, 0.5785, 0.08251, 0.5523, 0.1144, 0.5946, 0.1461, 0.6178, 0.1178, 0.6178, 0.1178, 0.5946, 0.1461, 0.6193, 0.1627, 0.6389, 0.1389, 0.6389, 0.1389, 0.6193, 0.1627, 0.6464, 0.1807, 0.6619, 0.1619, 0.6619, 0.1619, 0.6464, 0.1807, 0.6741, 0.1993, 0.6855, 0.1855, 0.6855, 0.1855, 0.6741, 0.1993, 0.7021, 0.218, 0.7093, 0.2093, 0.7093, 0.2093, 0.7021, 0.218, 0.7301, 0.2367, 0.733, 0.233, 0.3438, 0.7793, 0.375, 0.7793, 0.375, 0.8137, 0.3438, 0.8137, 0.3438, 0.8137, 0.375, 0.8137, 0.3749, 0.848, 0.3438, 0.848, 0.3438, 0.848, 0.3749, 0.848, 0.3747, 0.8821, 0.3441, 0.8821, 0.3441, 0.8821, 0.3747, 0.8821, 0.3741, 0.9154, 0.3446, 0.9154, 0.3446, 0.9154, 0.3741, 0.9154, 0.3731, 1.0, 0.3457, 1.0, 0.05227, 0.1144, 0.07847, 0.08251, 0.1178, 0.1178, 0.09456, 0.1461, 0.09456, 0.1461, 0.1178, 0.1178, 0.1389, 0.1389, 0.1193, 0.1627, 0.1193, 0.1627, 0.1389, 0.1389, 0.1619, 0.1619, 0.1464, 0.1807, 0.1464, 0.1807, 0.1619, 0.1619, 0.1855, 0.1855, 0.1741, 0.1993, 0.1741, 0.1993, 0.1855, 0.1855, 0.2093, 0.2093, 0.2021, 0.218, 0.2021, 0.218, 0.2093, 0.2093, 0.233, 0.233, 0.2301, 0.2367, 0.3438, 0.7207, 0.3125, 0.7207, 0.3125, 0.6863, 0.3437, 0.6863, 0.3437, 0.6863, 0.3125, 0.6863, 0.3126, 0.652, 0.3437, 0.652, 0.3437, 0.652, 0.3126, 0.652, 0.3128, 0.6179, 0.3434, 0.6179, 0.3434, 0.6179, 0.3128, 0.6179, 0.3134, 0.5846, 0.3429, 0.5846, 0.3429, 0.5846, 0.3134, 0.5846, 0.3144, 0.5, 0.3418, 0.5, 0.5491, 0.1192, 0.5296, 0.1556, 0.5773, 0.1785, 0.5946, 0.1461, 0.5946, 0.1461, 0.5773, 0.1785, 0.6048, 0.1898, 0.6193, 0.1627, 0.6193, 0.1627, 0.6048, 0.1898, 0.6348, 0.2023, 0.6464, 0.1807, 0.6464, 0.1807, 0.6348, 0.2023, 0.6657, 0.2151, 0.6741, 0.1993, 0.6741, 0.1993, 0.6657, 0.2151, 0.6968, 0.2279, 0.7021, 0.218, 0.7021, 0.218, 0.6968, 0.2279, 0.7278, 0.2408, 0.7301, 0.2367, 0.3125, 0.7793, 0.3438, 0.7793, 0.3437, 0.8137, 0.3125, 0.8137, 0.3125, 0.8137, 0.3437, 0.8137, 0.3437, 0.848, 0.3126, 0.848, 0.3126, 0.848, 0.3437, 0.848, 0.3434, 0.8821, 0.3128, 0.8821, 0.3128, 0.8821, 0.3434, 0.8821, 0.3429, 0.9154, 0.3134, 0.9154, 0.3134, 0.9154, 0.3429, 0.9154, 0.3418, 1.0, 0.3144, 1.0, 0.02962, 0.1556, 0.04909, 0.1192, 0.09456, 0.1461, 0.07728, 0.1785, 0.07728, 0.1785, 0.09456, 0.1461, 0.1193, 0.1627, 0.1048, 0.1898, 0.1048, 0.1898, 0.1193, 0.1627, 0.1464, 0.1807, 0.1348, 0.2023, 0.1348, 0.2023, 0.1464, 0.1807, 0.1741, 0.1993, 0.1657, 0.2151, 0.1657, 0.2151, 0.1741, 0.1993, 0.2021, 0.218, 0.1968, 0.2279, 0.1968, 0.2279, 0.2021, 0.218, 0.2301, 0.2367, 0.2278, 0.2408, 0.3125, 0.7207, 0.2812, 0.7207, 0.2813, 0.6863, 0.3125, 0.6863, 0.3125, 0.6863, 0.2813, 0.6863, 0.2813, 0.652, 0.3124, 0.652, 0.3124, 0.652, 0.2813, 0.652, 0.2816, 0.6179, 0.3122, 0.6179, 0.3122, 0.6179, 0.2816, 0.6179, 0.2821, 0.5846, 0.3116, 0.5846, 0.3116, 0.5846, 0.2821, 0.5846, 0.2832, 0.5, 0.3106, 0.5, 0.5274, 0.1609, 0.5154, 0.2004, 0.5666, 0.2135, 0.5773, 0.1785, 0.5773, 0.1785, 0.5666, 0.2135, 0.5958, 0.2193, 0.6048, 0.1898, 0.6048, 0.1898, 0.5958, 0.2193, 0.6277, 0.2257, 0.6348, 0.2023, 0.6348, 0.2023, 0.6277, 0.2257, 0.6605, 0.2322, 0.6657, 0.2151, 0.6657, 0.2151, 0.6605, 0.2322, 0.6935, 0.2388, 0.6968, 0.2279, 0.6968, 0.2279, 0.6935, 0.2388, 0.7265, 0.2453, 0.7278, 0.2408, 0.2812, 0.7793, 0.3125, 0.7793, 0.3125, 0.8137, 0.2813, 0.8137, 0.2813, 0.8137, 0.3125, 0.8137, 0.3124, 0.848, 0.2813, 0.848, 0.2813, 0.848, 0.3124, 0.848, 0.3122, 0.8821, 0.2816, 0.8821, 0.2816, 0.8821, 0.3122, 0.8821, 0.3116, 0.9154, 0.2821, 0.9154, 0.2821, 0.9154, 0.3116, 0.9154, 0.3106, 1.0, 0.2832, 1.0, 0.01544, 0.2004, 0.02744, 0.1609, 0.07728, 0.1785, 0.06665, 0.2135, 0.06665, 0.2135, 0.07728, 0.1785, 0.1048, 0.1898, 0.09583, 0.2193, 0.09583, 0.2193, 0.1048, 0.1898, 0.1348, 0.2023, 0.1277, 0.2257, 0.1277, 0.2257, 0.1348, 0.2023, 0.1657, 0.2151, 0.1605, 0.2322, 0.1605, 0.2322, 0.1657, 0.2151, 0.1968, 0.2279, 0.1935, 0.2388, 0.1935, 0.2388, 0.1968, 0.2279, 0.2278, 0.2408, 0.2265, 0.2453, 0.2812, 0.7207, 0.25, 0.7207, 0.25, 0.6863, 0.2812, 0.6863, 0.2812, 0.6863, 0.25, 0.6863, 0.2501, 0.652, 0.2812, 0.652, 0.2812, 0.652, 0.2501, 0.652, 0.2503, 0.6179, 0.2809, 0.6179, 0.2809, 0.6179, 0.2503, 0.6179, 0.2509, 0.5846, 0.2804, 0.5846, 0.2804, 0.5846, 0.2509, 0.5846, 0.2519, 0.5, 0.2793, 0.5, 0.5143, 0.206, 0.5103, 0.2471, 0.5631, 0.25, 0.5666, 0.2135, 0.5666, 0.2135, 0.5631, 0.25, 0.5928, 0.25, 0.5958, 0.2193, 0.5958, 0.2193, 0.5928, 0.25, 0.6253, 0.25, 0.6277, 0.2257, 0.6277, 0.2257, 0.6253, 0.25, 0.6588, 0.25, 0.6605, 0.2322, 0.6605, 0.2322, 0.6588, 0.25, 0.6924, 0.25, 0.6935, 0.2388, 0.6935, 0.2388, 0.6924, 0.25, 0.726, 0.25, 0.7265, 0.2453, 0.25, 0.7793, 0.2812, 0.7793, 0.2812, 0.8137, 0.25, 0.8137, 0.25, 0.8137, 0.2812, 0.8137, 0.2812, 0.848, 0.2501, 0.848, 0.2501, 0.848, 0.2812, 0.848, 0.2809, 0.8821, 0.2503, 0.8821, 0.2503, 0.8821, 0.2809, 0.8821, 0.2804, 0.9154, 0.2509, 0.9154, 0.2509, 0.9154, 0.2804, 0.9154, 0.2793, 1.0, 0.2519, 1.0, 0.01028, 0.2471, 0.01433, 0.206, 0.06665, 0.2135, 0.06305, 0.25, 0.06305, 0.25, 0.06665, 0.2135, 0.09583, 0.2193, 0.09281, 0.25, 0.09281, 0.25, 0.09583, 0.2193, 0.1277, 0.2257, 0.1253, 0.25, 0.1253, 0.25, 0.1277, 0.2257, 0.1605, 0.2322, 0.1588, 0.25, 0.1588, 0.25, 0.1605, 0.2322, 0.1935, 0.2388, 0.1924, 0.25, 0.1924, 0.25, 0.1935, 0.2388, 0.2265, 0.2453, 0.226, 0.25, 0.25, 0.7207, 0.2188, 0.7207, 0.2188, 0.6863, 0.25, 0.6863, 0.25, 0.6863, 0.2188, 0.6863, 0.2188, 0.652, 0.2499, 0.652, 0.2499, 0.652, 0.2188, 0.652, 0.2191, 0.6179, 0.2497, 0.6179, 0.2497, 0.6179, 0.2191, 0.6179, 0.2196, 0.5846, 0.2491, 0.5846, 0.2491, 0.5846, 0.2196, 0.5846, 0.2207, 0.5, 0.2481, 0.5, 0.5103, 0.2529, 0.5143, 0.294, 0.5666, 0.2865, 0.5631, 0.25, 0.5631, 0.25, 0.5666, 0.2865, 0.5958, 0.2807, 0.5928, 0.25, 0.5928, 0.25, 0.5958, 0.2807, 0.6277, 0.2743, 0.6253, 0.25, 0.6253, 0.25, 0.6277, 0.2743, 0.6605, 0.2678, 0.6588, 0.25, 0.6588, 0.25, 0.6605, 0.2678, 0.6935, 0.2612, 0.6924, 0.25, 0.6924, 0.25, 0.6935, 0.2612, 0.7265, 0.2547, 0.726, 0.25, 0.2188, 0.7793, 0.25, 0.7793, 0.25, 0.8137, 0.2188, 0.8137, 0.2188, 0.8137, 0.25, 0.8137, 0.2499, 0.848, 0.2188, 0.848, 0.2188, 0.848, 0.2499, 0.848, 0.2497, 0.8821, 0.2191, 0.8821, 0.2191, 0.8821, 0.2497, 0.8821, 0.2491, 0.9154, 0.2196, 0.9154, 0.2196, 0.9154, 0.2491, 0.9154, 0.2481, 1.0, 0.2207, 1.0, 0.01433, 0.294, 0.01028, 0.2529, 0.06305, 0.25, 0.06665, 0.2865, 0.06665, 0.2865, 0.06305, 0.25, 0.09281, 0.25, 0.09583, 0.2807, 0.09583, 0.2807, 0.09281, 0.25, 0.1253, 0.25, 0.1277, 0.2743, 0.1277, 0.2743, 0.1253, 0.25, 0.1588, 0.25, 0.1605, 0.2678, 0.1605, 0.2678, 0.1588, 0.25, 0.1924, 0.25, 0.1935, 0.2612, 0.1935, 0.2612, 0.1924, 0.25, 0.226, 0.25, 0.2265, 0.2547, 0.2188, 0.7207, 0.1875, 0.7207, 0.1875, 0.6863, 0.2187, 0.6863, 0.2187, 0.6863, 0.1875, 0.6863, 0.1876, 0.652, 0.2187, 0.652, 0.2187, 0.652, 0.1876, 0.652, 0.1878, 0.6179, 0.2184, 0.6179, 0.2184, 0.6179, 0.1878, 0.6179, 0.1884, 0.5846, 0.2179, 0.5846, 0.2179, 0.5846, 0.1884, 0.5846, 0.1894, 0.5, 0.2168, 0.5, 0.5154, 0.2996, 0.5274, 0.3391, 0.5773, 0.3215, 0.5666, 0.2865, 0.5666, 0.2865, 0.5773, 0.3215, 0.6048, 0.3102, 0.5958, 0.2807, 0.5958, 0.2807, 0.6048, 0.3102, 0.6348, 0.2977, 0.6277, 0.2743, 0.6277, 0.2743, 0.6348, 0.2977, 0.6657, 0.2849, 0.6605, 0.2678, 0.6605, 0.2678, 0.6657, 0.2849, 0.6968, 0.2721, 0.6935, 0.2612, 0.6935, 0.2612, 0.6968, 0.2721, 0.7278, 0.2592, 0.7265, 0.2547, 0.1875, 0.7793, 0.2188, 0.7793, 0.2187, 0.8137, 0.1875, 0.8137, 0.1875, 0.8137, 0.2187, 0.8137, 0.2187, 0.848, 0.1876, 0.848, 0.1876, 0.848, 0.2187, 0.848, 0.2184, 0.8821, 0.1878, 0.8821, 0.1878, 0.8821, 0.2184, 0.8821, 0.2179, 0.9154, 0.1884, 0.9154, 0.1884, 0.9154, 0.2179, 0.9154, 0.2168, 1.0, 0.1894, 1.0, 0.02744, 0.3391, 0.01544, 0.2996, 0.06665, 0.2865, 0.07728, 0.3215, 0.07728, 0.3215, 0.06665, 0.2865, 0.09583, 0.2807, 0.1048, 0.3102, 0.1048, 0.3102, 0.09583, 0.2807, 0.1277, 0.2743, 0.1348, 0.2977, 0.1348, 0.2977, 0.1277, 0.2743, 0.1605, 0.2678, 0.1657, 0.2849, 0.1657, 0.2849, 0.1605, 0.2678, 0.1935, 0.2612, 0.1968, 0.2721, 0.1968, 0.2721, 0.1935, 0.2612, 0.2265, 0.2547, 0.2278, 0.2592, 0.1875, 0.7207, 0.1562, 0.7207, 0.1563, 0.6863, 0.1875, 0.6863, 0.1875, 0.6863, 0.1563, 0.6863, 0.1563, 0.652, 0.1874, 0.652, 0.1874, 0.652, 0.1563, 0.652, 0.1566, 0.6179, 0.1872, 0.6179, 0.1872, 0.6179, 0.1566, 0.6179, 0.1571, 0.5846, 0.1866, 0.5846, 0.1866, 0.5846, 0.1571, 0.5846, 0.1582, 0.5, 0.1856, 0.5, 0.5296, 0.3444, 0.5491, 0.3808, 0.5946, 0.3539, 0.5773, 0.3215, 0.5773, 0.3215, 0.5946, 0.3539, 0.6193, 0.3373, 0.6048, 0.3102, 0.6048, 0.3102, 0.6193, 0.3373, 0.6464, 0.3193, 0.6348, 0.2977, 0.6348, 0.2977, 0.6464, 0.3193, 0.6741, 0.3007, 0.6657, 0.2849, 0.6657, 0.2849, 0.6741, 0.3007, 0.7021, 0.282, 0.6968, 0.2721, 0.6968, 0.2721, 0.7021, 0.282, 0.7301, 0.2633, 0.7278, 0.2592, 0.1562, 0.7793, 0.1875, 0.7793, 0.1875, 0.8137, 0.1563, 0.8137, 0.1563, 0.8137, 0.1875, 0.8137, 0.1874, 0.848, 0.1563, 0.848, 0.1563, 0.848, 0.1874, 0.848, 0.1872, 0.8821, 0.1566, 0.8821, 0.1566, 0.8821, 0.1872, 0.8821, 0.1866, 0.9154, 0.1571, 0.9154, 0.1571, 0.9154, 0.1866, 0.9154, 0.1856, 1.0, 0.1582, 1.0, 0.04909, 0.3808, 0.02962, 0.3444, 0.07728, 0.3215, 0.09456, 0.3539, 0.09456, 0.3539, 0.07728, 0.3215, 0.1048, 0.3102, 0.1193, 0.3373, 0.1193, 0.3373, 0.1048, 0.3102, 0.1348, 0.2977, 0.1464, 0.3193, 0.1464, 0.3193, 0.1348, 0.2977, 0.1657, 0.2849, 0.1741, 0.3007, 0.1741, 0.3007, 0.1657, 0.2849, 0.1968, 0.2721, 0.2021, 0.282, 0.2021, 0.282, 0.1968, 0.2721, 0.2278, 0.2592, 0.2301, 0.2633, 0.1562, 0.7207, 0.125, 0.7207, 0.125, 0.6863, 0.1562, 0.6863, 0.1562, 0.6863, 0.125, 0.6863, 0.1251, 0.652, 0.1562, 0.652, 0.1562, 0.652, 0.1251, 0.652, 0.1253, 0.6179, 0.1559, 0.6179, 0.1559, 0.6179, 0.1253, 0.6179, 0.1259, 0.5846, 0.1554, 0.5846, 0.1554, 0.5846, 0.1259, 0.5846, 0.1269, 0.5, 0.1543, 0.5, 0.5523, 0.3856, 0.5785, 0.4175, 0.6178, 0.3822, 0.5946, 0.3539, 0.5946, 0.3539, 0.6178, 0.3822, 0.6389, 0.3611, 0.6193, 0.3373, 0.6193, 0.3373, 0.6389, 0.3611, 0.6619, 0.3381, 0.6464, 0.3193, 0.6464, 0.3193, 0.6619, 0.3381, 0.6855, 0.3145, 0.6741, 0.3007, 0.6741, 0.3007, 0.6855, 0.3145, 0.7093, 0.2907, 0.7021, 0.282, 0.7021, 0.282, 0.7093, 0.2907, 0.733, 0.267, 0.7301, 0.2633, 0.125, 0.7793, 0.1562, 0.7793, 0.1562, 0.8137, 0.125, 0.8137, 0.125, 0.8137, 0.1562, 0.8137, 0.1562, 0.848, 0.1251, 0.848, 0.1251, 0.848, 0.1562, 0.848, 0.1559, 0.8821, 0.1253, 0.8821, 0.1253, 0.8821, 0.1559, 0.8821, 0.1554, 0.9154, 0.1259, 0.9154, 0.1259, 0.9154, 0.1554, 0.9154, 0.1543, 1.0, 0.1269, 1.0, 0.07847, 0.4175, 0.05227, 0.3856, 0.09456, 0.3539, 0.1178, 0.3822, 0.1178, 0.3822, 0.09456, 0.3539, 0.1193, 0.3373, 0.1389, 0.3611, 0.1389, 0.3611, 0.1193, 0.3373, 0.1464, 0.3193, 0.1619, 0.3381, 0.1619, 0.3381, 0.1464, 0.3193, 0.1741, 0.3007, 0.1855, 0.3145, 0.1855, 0.3145, 0.1741, 0.3007, 0.2021, 0.282, 0.2093, 0.2907, 0.2093, 0.2907, 0.2021, 0.282, 0.2301, 0.2633, 0.233, 0.267, 0.125, 0.7207, 0.09375, 0.7207, 0.09376, 0.6863, 0.125, 0.6863, 0.125, 0.6863, 0.09376, 0.6863, 0.09383, 0.652, 0.1249, 0.652, 0.1249, 0.652, 0.09383, 0.652, 0.09408, 0.6179, 0.1247, 0.6179, 0.1247, 0.6179, 0.09408, 0.6179, 0.09464, 0.5846, 0.1241, 0.5846, 0.1241, 0.5846, 0.09464, 0.5846, 0.09566, 0.5, 0.1231, 0.5, 0.5825, 0.4215, 0.6144, 0.4477, 0.6461, 0.4054, 0.6178, 0.3822, 0.6178, 0.3822, 0.6461, 0.4054, 0.6627, 0.3807, 0.6389, 0.3611, 0.6389, 0.3611, 0.6627, 0.3807, 0.6807, 0.3536, 0.6619, 0.3381, 0.6619, 0.3381, 0.6807, 0.3536, 0.6993, 0.3259, 0.6855, 0.3145, 0.6855, 0.3145, 0.6993, 0.3259, 0.718, 0.2979, 0.7093, 0.2907, 0.7093, 0.2907, 0.718, 0.2979, 0.7367, 0.2699, 0.733, 0.267, 0.09375, 0.7793, 0.125, 0.7793, 0.125, 0.8137, 0.09376, 0.8137, 0.09376, 0.8137, 0.125, 0.8137, 0.1249, 0.848, 0.09383, 0.848, 0.09383, 0.848, 0.1249, 0.848, 0.1247, 0.8821, 0.09408, 0.8821, 0.09408, 0.8821, 0.1247, 0.8821, 0.1241, 0.9154, 0.09464, 0.9154, 0.09464, 0.9154, 0.1241, 0.9154, 0.1231, 1.0, 0.09566, 1.0, 0.1144, 0.4477, 0.08251, 0.4215, 0.1178, 0.3822, 0.1461, 0.4054, 0.1461, 0.4054, 0.1178, 0.3822, 0.1389, 0.3611, 0.1627, 0.3807, 0.1627, 0.3807, 0.1389, 0.3611, 0.1619, 0.3381, 0.1807, 0.3536, 0.1807, 0.3536, 0.1619, 0.3381, 0.1855, 0.3145, 0.1993, 0.3259, 0.1993, 0.3259, 0.1855, 0.3145, 0.2093, 0.2907, 0.218, 0.2979, 0.218, 0.2979, 0.2093, 0.2907, 0.233, 0.267, 0.2367, 0.2699, 0.09375, 0.7207, 0.0625, 0.7207, 0.06251, 0.6863, 0.09374, 0.6863, 0.09374, 0.6863, 0.06251, 0.6863, 0.06258, 0.652, 0.09367, 0.652, 0.09367, 0.652, 0.06258, 0.652, 0.06283, 0.6179, 0.09342, 0.6179, 0.09342, 0.6179, 0.06283, 0.6179, 0.06339, 0.5846, 0.09286, 0.5846, 0.09286, 0.5846, 0.06339, 0.5846, 0.06441, 0.5, 0.09184, 0.5, 0.6192, 0.4509, 0.6556, 0.4704, 0.6785, 0.4227, 0.6461, 0.4054, 0.6461, 0.4054, 0.6785, 0.4227, 0.6898, 0.3952, 0.6627, 0.3807, 0.6627, 0.3807, 0.6898, 0.3952, 0.7023, 0.3652, 0.6807, 0.3536, 0.6807, 0.3536, 0.7023, 0.3652, 0.7151, 0.3343, 0.6993, 0.3259, 0.6993, 0.3259, 0.7151, 0.3343, 0.7279, 0.3032, 0.718, 0.2979, 0.718, 0.2979, 0.7279, 0.3032, 0.7408, 0.2722, 0.7367, 0.2699, 0.0625, 0.7793, 0.09375, 0.7793, 0.09374, 0.8137, 0.06251, 0.8137, 0.06251, 0.8137, 0.09374, 0.8137, 0.09367, 0.848, 0.06258, 0.848, 0.06258, 0.848, 0.09367, 0.848, 0.09342, 0.8821, 0.06283, 0.8821, 0.06283, 0.8821, 0.09342, 0.8821, 0.09286, 0.9154, 0.06339, 0.9154, 0.06339, 0.9154, 0.09286, 0.9154, 0.09184, 1.0, 0.06441, 1.0, 0.1556, 0.4704, 0.1192, 0.4509, 0.1461, 0.4054, 0.1785, 0.4227, 0.1785, 0.4227, 0.1461, 0.4054, 0.1627, 0.3807, 0.1898, 0.3952, 0.1898, 0.3952, 0.1627, 0.3807, 0.1807, 0.3536, 0.2023, 0.3652, 0.2023, 0.3652, 0.1807, 0.3536, 0.1993, 0.3259, 0.2151, 0.3343, 0.2151, 0.3343, 0.1993, 0.3259, 0.218, 0.2979, 0.2279, 0.3032, 0.2279, 0.3032, 0.218, 0.2979, 0.2367, 0.2699, 0.2408, 0.2722, 0.0625, 0.7207, 0.03125, 0.7207, 0.03126, 0.6863, 0.06249, 0.6863, 0.06249, 0.6863, 0.03126, 0.6863, 0.03133, 0.652, 0.06242, 0.652, 0.06242, 0.652, 0.03133, 0.652, 0.03158, 0.6179, 0.06217, 0.6179, 0.06217, 0.6179, 0.03158, 0.6179, 0.03214, 0.5846, 0.06161, 0.5846, 0.06161, 0.5846, 0.03214, 0.5846, 0.03316, 0.5, 0.06059, 0.5, 0.6609, 0.4726, 0.7004, 0.4846, 0.7135, 0.4334, 0.6785, 0.4227, 0.6785, 0.4227, 0.7135, 0.4334, 0.7193, 0.4042, 0.6898, 0.3952, 0.6898, 0.3952, 0.7193, 0.4042, 0.7257, 0.3723, 0.7023, 0.3652, 0.7023, 0.3652, 0.7257, 0.3723, 0.7322, 0.3395, 0.7151, 0.3343, 0.7151, 0.3343, 0.7322, 0.3395, 0.7388, 0.3065, 0.7279, 0.3032, 0.7279, 0.3032, 0.7388, 0.3065, 0.7453, 0.2735, 0.7408, 0.2722, 0.03125, 0.7793, 0.0625, 0.7793, 0.06249, 0.8137, 0.03126, 0.8137, 0.03126, 0.8137, 0.06249, 0.8137, 0.06242, 0.848, 0.03133, 0.848, 0.03133, 0.848, 0.06242, 0.848, 0.06217, 0.8821, 0.03158, 0.8821, 0.03158, 0.8821, 0.06217, 0.8821, 0.06161, 0.9154, 0.03214, 0.9154, 0.03214, 0.9154, 0.06161, 0.9154, 0.06059, 1.0, 0.03316, 1.0, 0.2004, 0.4846, 0.1609, 0.4726, 0.1785, 0.4227, 0.2135, 0.4334, 0.2135, 0.4334, 0.1785, 0.4227, 0.1898, 0.3952, 0.2193, 0.4042, 0.2193, 0.4042, 0.1898, 0.3952, 0.2023, 0.3652, 0.2257, 0.3723, 0.2257, 0.3723, 0.2023, 0.3652, 0.2151, 0.3343, 0.2322, 0.3395, 0.2322, 0.3395, 0.2151, 0.3343, 0.2279, 0.3032, 0.2388, 0.3065, 0.2388, 0.3065, 0.2279, 0.3032, 0.2408, 0.2722, 0.2453, 0.2735, 0.03125, 0.7207, 0.0, 0.7207, 8.006e-06, 0.6863, 0.03124, 0.6863, 0.03124, 0.6863, 8.006e-06, 0.6863, 8.294e-05, 0.652, 0.03117, 0.652, 0.03117, 0.652, 8.294e-05, 0.652, 0.0003291, 0.6179, 0.03092, 0.6179, 0.03092, 0.6179, 0.0003291, 0.6179, 0.0008854, 0.5846, 0.03036, 0.5846, 0.03036, 0.5846, 0.0008854, 0.5846, 0.001906, 0.5, 0.02934, 0.5, 0.706, 0.4857, 0.7471, 0.4897, 0.75, 0.4369, 0.7135, 0.4334, 0.7135, 0.4334, 0.75, 0.4369, 0.75, 0.4072, 0.7193, 0.4042, 0.7193, 0.4042, 0.75, 0.4072, 0.75, 0.3747, 0.7257, 0.3723, 0.7257, 0.3723, 0.75, 0.3747, 0.75, 0.3412, 0.7322, 0.3395, 0.7322, 0.3395, 0.75, 0.3412, 0.75, 0.3076, 0.7388, 0.3065, 0.7388, 0.3065, 0.75, 0.3076, 0.75, 0.274, 0.7453, 0.2735, 0.0, 0.7793, 0.03125, 0.7793, 0.03124, 0.8137, 8.006e-06, 0.8137, 8.006e-06, 0.8137, 0.03124, 0.8137, 0.03117, 0.848, 8.294e-05, 0.848, 8.294e-05, 0.848, 0.03117, 0.848, 0.03092, 0.8821, 0.0003291, 0.8821, 0.0003291, 0.8821, 0.03092, 0.8821, 0.03036, 0.9154, 0.0008854, 0.9154, 0.0008854, 0.9154, 0.03036, 0.9154, 0.02934, 1.0, 0.001906, 1.0, 0.2471, 0.4897, 0.206, 0.4857, 0.2135, 0.4334, 0.25, 0.4369, 0.25, 0.4369, 0.2135, 0.4334, 0.2193, 0.4042, 0.25, 0.4072, 0.25, 0.4072, 0.2193, 0.4042, 0.2257, 0.3723, 0.25, 0.3747, 0.25, 0.3747, 0.2257, 0.3723, 0.2322, 0.3395, 0.25, 0.3412, 0.25, 0.3412, 0.2322, 0.3395, 0.2388, 0.3065, 0.25, 0.3076, 0.25, 0.3076, 0.2388, 0.3065, 0.2453, 0.2735, 0.25, 0.274, 0.75, 0.274, 0.7547, 0.2735, 0.7592, 0.2722, 0.7633, 0.2699, 0.767, 0.267, 0.7699, 0.2633, 0.7722, 0.2592, 0.7735, 0.2547, 0.774, 0.25, 0.7735, 0.2453, 0.7722, 0.2408, 0.7699, 0.2367, 0.767, 0.233, 0.7633, 0.2301, 0.7592, 0.2278, 0.7547, 0.2265, 0.75, 0.226, 0.7453, 0.2265, 0.7408, 0.2278, 0.7367, 0.2301, 0.733, 0.233, 0.7301, 0.2367, 0.7278, 0.2408, 0.7265, 0.2453, 0.726, 0.25, 0.7265, 0.2547, 0.7278, 0.2592, 0.7301, 0.2633, 0.733, 0.267, 0.7367, 0.2699, 0.7408, 0.2722, 0.7453, 0.2735])
me_cylinder.update()
me_cube_012 = bpy.data.meshes.new('Cube.012')
me_cube_012.from_pydata([(-1.0, -1.0, -118.5), (-1.0, -1.0, 1.0), (-1.0, 1.0, -118.5), (-1.0, 1.0, 1.0), (1.0, -1.0, -118.5), (1.0, -1.0, 1.0), (1.0, 1.0, -118.5), (1.0, 1.0, 1.0)], [], [(0, 1, 3, 2), (2, 3, 7, 6), (6, 7, 5, 4), (4, 5, 1, 0), (2, 6, 4, 0), (7, 3, 1, 5)])
_uv = me_cube_012.uv_layers.new(name='UVMap')
_uv.uv.foreach_set('vector', [0.375, 0.0, 0.625, 0.0, 0.625, 0.25, 0.375, 0.25, 0.375, 0.25, 0.625, 0.25, 0.625, 0.5, 0.375, 0.5, 0.375, 0.5, 0.625, 0.5, 0.625, 0.75, 0.375, 0.75, 0.375, 0.75, 0.625, 0.75, 0.625, 1.0, 0.375, 1.0, 0.125, 0.5, 0.375, 0.5, 0.375, 0.75, 0.125, 0.75, 0.625, 0.5, 0.875, 0.5, 0.875, 0.75, 0.625, 0.75])
me_cube_012.update()
me_cube_002 = bpy.data.meshes.new('Cube.002')
me_cube_002.from_pydata([(-1.0, -1.0, -118.5), (-1.0, -1.0, 44.15), (-1.0, 1.0, -118.5), (-1.0, 1.0, 44.15), (1.0, -1.0, -118.5), (1.0, -1.0, 44.15), (1.0, 1.0, -118.5), (1.0, 1.0, 44.15)], [], [(0, 1, 3, 2), (2, 3, 7, 6), (6, 7, 5, 4), (4, 5, 1, 0), (2, 6, 4, 0), (7, 3, 1, 5)])
_uv = me_cube_002.uv_layers.new(name='UVMap')
_uv.uv.foreach_set('vector', [0.375, 0.0, 0.625, 0.0, 0.625, 0.25, 0.375, 0.25, 0.375, 0.25, 0.625, 0.25, 0.625, 0.5, 0.375, 0.5, 0.375, 0.5, 0.625, 0.5, 0.625, 0.75, 0.375, 0.75, 0.375, 0.75, 0.625, 0.75, 0.625, 1.0, 0.375, 1.0, 0.125, 0.5, 0.375, 0.5, 0.375, 0.75, 0.125, 0.75, 0.625, 0.5, 0.875, 0.5, 0.875, 0.75, 0.625, 0.75])
me_cube_002.update()
me_cube_003 = bpy.data.meshes.new('Cube.003')
me_cube_003.from_pydata([(-1.0, -1.0, -118.5), (-1.0, -1.0, 44.15), (-1.0, 1.0, -118.5), (-1.0, 1.0, 44.15), (1.0, -1.0, -118.5), (1.0, -1.0, 44.15), (1.0, 1.0, -118.5), (1.0, 1.0, 44.15)], [], [(0, 1, 3, 2), (2, 3, 7, 6), (6, 7, 5, 4), (4, 5, 1, 0), (2, 6, 4, 0), (7, 3, 1, 5)])
_uv = me_cube_003.uv_layers.new(name='UVMap')
_uv.uv.foreach_set('vector', [0.375, 0.0, 0.625, 0.0, 0.625, 0.25, 0.375, 0.25, 0.375, 0.25, 0.625, 0.25, 0.625, 0.5, 0.375, 0.5, 0.375, 0.5, 0.625, 0.5, 0.625, 0.75, 0.375, 0.75, 0.375, 0.75, 0.625, 0.75, 0.625, 1.0, 0.375, 1.0, 0.125, 0.5, 0.375, 0.5, 0.375, 0.75, 0.125, 0.75, 0.625, 0.5, 0.875, 0.5, 0.875, 0.75, 0.625, 0.75])
me_cube_003.update()
me_cube_004 = bpy.data.meshes.new('Cube.004')
me_cube_004.from_pydata([(-1.0, -1.0, -118.5), (-1.0, -1.0, 1.0), (-1.0, 1.0, -118.5), (-1.0, 1.0, 1.0), (1.0, -1.0, -118.5), (1.0, -1.0, 1.0), (1.0, 1.0, -118.5), (1.0, 1.0, 1.0), (2.989, -0.989, -118.5), (2.989, -0.989, 1.0), (2.989, 1.011, -118.5), (2.989, 1.011, 1.0), (4.989, -0.989, -118.5), (4.989, -0.989, 1.0), (4.989, 1.011, -118.5), (4.989, 1.011, 1.0), (1.588, 1.004, -8.8), (2.4, 1.007, -8.8), (1.588, -0.9963, -8.8), (2.4, -0.9926, -8.8)], [], [(0, 1, 3, 2), (2, 3, 7, 6), (6, 7, 5, 4), (4, 5, 1, 0), (2, 6, 4, 0), (7, 3, 1, 5), (8, 9, 11, 10), (10, 11, 15, 14), (14, 15, 13, 12), (12, 13, 9, 8), (10, 14, 12, 8), (15, 11, 9, 13), (17, 19, 9, 11), (7, 5, 18, 16), (16, 18, 19, 17)])
_uv = me_cube_004.uv_layers.new(name='UVMap')
_uv.uv.foreach_set('vector', [0.375, 0.0, 0.625, 0.0, 0.625, 0.25, 0.375, 0.25, 0.375, 0.25, 0.625, 0.25, 0.625, 0.5, 0.375, 0.5, 0.375, 0.5, 0.625, 0.5, 0.625, 0.75, 0.375, 0.75, 0.375, 0.75, 0.625, 0.75, 0.625, 1.0, 0.375, 1.0, 0.125, 0.5, 0.375, 0.5, 0.375, 0.75, 0.125, 0.75, 0.625, 0.5, 0.875, 0.5, 0.875, 0.75, 0.625, 0.75, 0.375, 0.0, 0.625, 0.0, 0.625, 0.25, 0.375, 0.25, 0.375, 0.25, 0.625, 0.25, 0.625, 0.5, 0.375, 0.5, 0.375, 0.5, 0.625, 0.5, 0.625, 0.75, 0.375, 0.75, 0.375, 0.75, 0.625, 0.75, 0.625, 1.0, 0.375, 1.0, 0.125, 0.5, 0.375, 0.5, 0.375, 0.75, 0.125, 0.75, 0.625, 0.5, 0.875, 0.5, 0.875, 0.75, 0.625, 0.75, 0.625, 0.3333, 0.625, 0.25, 0.625, 0.0, 0.625, 0.25, 0.625, 0.5, 0.625, 0.75, 0.625, 0.5, 0.625, 0.4167, 0.625, 0.4167, 0.625, 0.5, 0.625, 0.25, 0.625, 0.3333])
me_cube_004.update()

# ---- objects
ob_player_reference = bpy.data.objects.new('Player Reference', me_cylinder)
ob_building_col_003 = bpy.data.objects.new('Building-col.003', me_cube_012)
ob_building_col_002 = bpy.data.objects.new('Building-col.002', me_cube_002)
ob_building_col_004 = bpy.data.objects.new('Building-col.004', me_cube_003)
ob_building_col_005 = bpy.data.objects.new('Building-col.005', me_cube_004)

# ---- transforms, parenting, visibility, modifiers, constraints
ob_player_reference.location = (-0.2497, -16.49, 112.1)
ob_player_reference.scale = (1.0, 1.0, 2.0)
ob_building_col_003.location = (-86.29, -76.57, 109.8)
ob_building_col_003.scale = (23.68, 23.68, 1.0)
ob_building_col_002.location = (-47.03, -26.45, 109.8)
ob_building_col_002.scale = (23.68, 23.68, 1.0)
ob_building_col_004.location = (-47.03, 26.62, 109.8)
ob_building_col_004.scale = (23.68, 23.68, 1.0)
ob_building_col_005.location = (-94.15, -0.3139, 109.8)
ob_building_col_005.scale = (23.68, 23.68, 1.0)

# ---- collection membership
col_collection.objects.link(ob_player_reference)
col_collection.objects.link(ob_building_col_003)
col_collection.objects.link(ob_building_col_002)
col_collection.objects.link(ob_building_col_004)
col_collection.objects.link(ob_building_col_005)

# ---- scene / render settings (as saved in the file)
scene.frame_start = 1; scene.frame_end = 250; scene.frame_set(1)
scene.render.engine = 'BLENDER_EEVEE_NEXT'
bpy.context.view_layer.update()

# ---- added for rendering (the .blend has no active camera and no usable light): camera, sun
cam_auto = bpy.data.cameras.new('AutoCamera')
cam_auto.lens = 50.0
cam_auto.sensor_width = 36.0
cam_auto.clip_end = 4272.72
ob_auto_camera = bpy.data.objects.new('AutoCamera', cam_auto)
scene.collection.objects.link(ob_auto_camera)
ob_auto_camera.location = (196.542, -317.131, 267.383)
ob_auto_camera.rotation_euler = (1.09748, -7.21219e-08, 0.694738)
scene.camera = ob_auto_camera
light_auto_sun = bpy.data.lights.new('AutoSun', 'SUN')
light_auto_sun.energy = 3.0
light_auto_sun.angle = 0.0523599
ob_auto_sun = bpy.data.objects.new('AutoSun', light_auto_sun)
scene.collection.objects.link(ob_auto_sun)
ob_auto_sun.rotation_euler = (0.872665, 0.174533, 0.523599)
bpy.context.view_layer.update()
